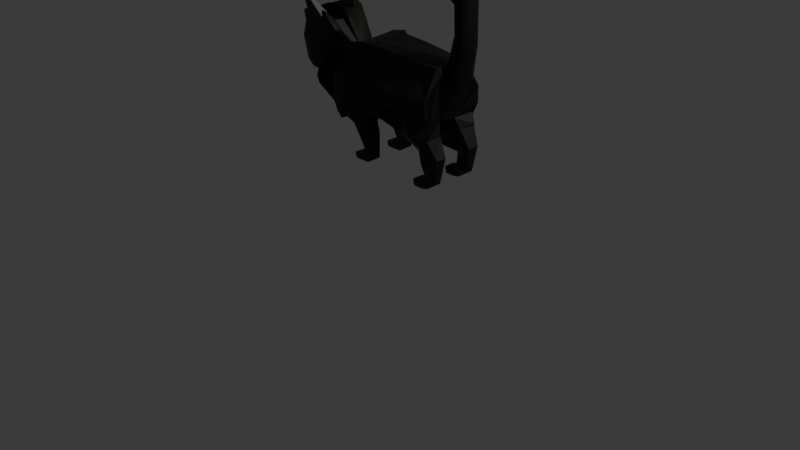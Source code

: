 # Source: Amani_BlackCat_2_.blend  (saved by Blender 4.0.36; exported with 4.5.12 LTS)
import bpy
from mathutils import Matrix  # noqa: F401  (used for matrix-valued properties, if any)

bpy.ops.wm.read_factory_settings(use_empty=True)
scene = bpy.context.scene
scene.name = 'Scene'

# ---- collections
col_collection = bpy.data.collections.new('Collection'); scene.collection.children.link(col_collection)

# ---- materials (node trees are filled in below, after node groups)
mat_material_001 = bpy.data.materials.new('Material.001')
mat_material_001.use_transparent_shadow = False
mat_material_002 = bpy.data.materials.new('Material.002')
mat_material_002.use_transparent_shadow = False
mat_material_004 = bpy.data.materials.new('Material.004')
mat_material_004.use_transparent_shadow = False
mat_material_005 = bpy.data.materials.new('Material.005')
mat_material_005.use_transparent_shadow = False
mat_material_003 = bpy.data.materials.new('Material.003')
mat_material_003.use_transparent_shadow = False
mat_material_006 = bpy.data.materials.new('Material.006')
mat_material_006.use_transparent_shadow = False

# ---- material node trees
mat_material_001.use_nodes = True; mat_material_001.node_tree.nodes.clear()
_N = mat_material_001.node_tree.nodes; _L = mat_material_001.node_tree.links
n0 = _N.new('ShaderNodeBsdfPrincipled'); n0.name = 'Principled BSDF'; n0.location = (10, 300)
n0.inputs[0].default_value = (0.0, 0.0, 0.0, 1.0)
n0.inputs[3].default_value = 1.45
n1 = _N.new('ShaderNodeOutputMaterial'); n1.name = 'Material Output'; n1.location = (300, 300)
_L.new(n0.outputs[0], n1.inputs[0])
n1.is_active_output = True
mat_material_002.use_nodes = True; mat_material_002.node_tree.nodes.clear()
_N = mat_material_002.node_tree.nodes; _L = mat_material_002.node_tree.links
n0 = _N.new('ShaderNodeBsdfPrincipled'); n0.name = 'Principled BSDF'; n0.location = (10, 300)
n0.inputs[0].default_value = (0.0, 0.0, 0.0, 1.0)
n0.inputs[3].default_value = 1.45
n1 = _N.new('ShaderNodeOutputMaterial'); n1.name = 'Material Output'; n1.location = (300, 300)
_L.new(n0.outputs[0], n1.inputs[0])
n1.is_active_output = True
mat_material_004.use_nodes = True; mat_material_004.node_tree.nodes.clear()
_N = mat_material_004.node_tree.nodes; _L = mat_material_004.node_tree.links
n0 = _N.new('ShaderNodeBsdfPrincipled'); n0.name = 'Principled BSDF'; n0.location = (10, 300)
n0.inputs[0].default_value = (0.008004, 0.005822, 0.002048, 1.0)
n0.inputs[3].default_value = 1.45
n1 = _N.new('ShaderNodeOutputMaterial'); n1.name = 'Material Output'; n1.location = (300, 300)
_L.new(n0.outputs[0], n1.inputs[0])
n1.is_active_output = True
mat_material_005.use_nodes = True; mat_material_005.node_tree.nodes.clear()
_N = mat_material_005.node_tree.nodes; _L = mat_material_005.node_tree.links
n0 = _N.new('ShaderNodeBsdfPrincipled'); n0.name = 'Principled BSDF'; n0.location = (10, 300)
n0.inputs[0].default_value = (0.005688, 0.004276, 0.001603, 1.0)
n0.inputs[3].default_value = 1.45
n1 = _N.new('ShaderNodeOutputMaterial'); n1.name = 'Material Output'; n1.location = (300, 300)
_L.new(n0.outputs[0], n1.inputs[0])
n1.is_active_output = True
mat_material_003.use_nodes = True; mat_material_003.node_tree.nodes.clear()
_N = mat_material_003.node_tree.nodes; _L = mat_material_003.node_tree.links
n0 = _N.new('ShaderNodeBsdfPrincipled'); n0.name = 'Principled BSDF'; n0.location = (10, 300)
n0.inputs[0].default_value = (0.005688, 0.004276, 0.001603, 1.0)
n0.inputs[3].default_value = 1.45
n1 = _N.new('ShaderNodeOutputMaterial'); n1.name = 'Material Output'; n1.location = (300, 300)
_L.new(n0.outputs[0], n1.inputs[0])
n1.is_active_output = True
mat_material_006.use_nodes = True; mat_material_006.node_tree.nodes.clear()
_N = mat_material_006.node_tree.nodes; _L = mat_material_006.node_tree.links
n0 = _N.new('ShaderNodeBsdfPrincipled'); n0.name = 'Principled BSDF'; n0.location = (10, 300)
n0.inputs[0].default_value = (1.0, 1.0, 1.0, 1.0)
n0.inputs[3].default_value = 1.45
n1 = _N.new('ShaderNodeOutputMaterial'); n1.name = 'Material Output'; n1.location = (300, 300)
_L.new(n0.outputs[0], n1.inputs[0])
n1.is_active_output = True

# ---- world
world_world = bpy.data.worlds.new('World'); scene.world = world_world
world_world.use_nodes = True; world_world.node_tree.nodes.clear()
_N = world_world.node_tree.nodes; _L = world_world.node_tree.links
n0 = _N.new('ShaderNodeOutputWorld'); n0.name = 'World Output'; n0.location = (300, 300)
n1 = _N.new('ShaderNodeBackground'); n1.name = 'Background'; n1.location = (10, 300)
n1.inputs[0].default_value = (0.05088, 0.05088, 0.05088, 1.0)
_L.new(n1.outputs[0], n0.inputs[0])
n0.is_active_output = True
world_world.color = (0.05088, 0.05088, 0.05088)
world_world.use_sun_shadow = False
world_world.sun_shadow_jitter_overblur = 0.0

# ---- cameras
cam_camera = bpy.data.cameras.new('Camera')
cam_camera.clip_end = 100.0
cam_camera.ortho_scale = 7.314

# ---- lights
light_light = bpy.data.lights.new('Light', 'POINT')
light_light.transmission_factor = 0.0
light_light.use_soft_falloff = False
light_light.energy = 1000.0
light_light.shadow_soft_size = 0.1
light_light.shadow_maximum_resolution = 0.006
light_light.use_absolute_resolution = True

# ---- meshes
me_cylinder = bpy.data.meshes.new('Cylinder')
me_cylinder.from_pydata([(0.3563, -2.742, -1.543), (0.3659, -2.742, -0.3302), (0.7605, -2.975, -1.543), (0.7701, -2.975, -0.3302), (0.7605, -3.975, -1.543), (0.7701, -3.975, -0.3302), (0.3563, -4.209, -1.543), (0.3659, -4.209, -0.3302), (-0.398, -4.307, -1.543), (-0.3884, -4.307, -0.3302), (-0.398, -2.644, -1.543), (-0.3884, -2.644, -0.3302), (0.3563, -2.742, -1.543), (0.7605, -2.975, -1.543), (0.7605, -3.975, -1.543), (0.3563, -4.209, -1.543), (-0.398, -4.307, -1.543), (-0.398, -2.644, -1.543), (0.7928, -3.038, 0.925), (0.3323, -2.834, 0.5448), (0.7928, -3.913, 0.925), (0.3323, -4.116, 0.5448), (-0.5272, -4.202, -0.1647), (-0.5272, -2.749, -0.1647), (-0.2526, -2.865, 2.642), (-0.7887, -2.58, 2.004), (-0.2526, -4.086, 2.642), (-0.7887, -4.37, 2.004), (-1.789, -4.49, 0.812), (-1.789, -2.461, 0.812), (-4.403, -2.678, 2.494), (-4.067, -2.306, 1.73), (-4.403, -4.273, 2.494), (-4.067, -4.645, 1.73), (-3.44, -4.801, 0.3046), (-3.44, -2.15, 0.3046), (-6.799, -2.544, 1.637), (-6.406, -2.109, 0.745), (-6.799, -4.407, 1.637), (-6.406, -4.842, 0.745), (-5.674, -5.024, -0.9202), (-5.674, -1.927, -0.9202), (-8.471, -2.099, 2.031), (-7.891, -1.457, 0.7126), (-8.471, -4.852, 2.031), (-7.891, -5.494, 0.7126), (-6.808, -5.763, -1.748), (-6.589, -1.196, -2.729), (-8.228, 0.0, 1.979), (-8.228, 0.0, 0.6605), (-10.63, 0.0, -0.5343), (-8.471, -5.988, 2.031), (-7.891, -6.631, 0.7126), (-6.808, -6.9, -1.748), (-8.471, -5.988, 2.031), (-7.891, -6.631, 0.7126), (-6.808, -6.9, -1.748), (-8.623, -5.988, 1.475), (-8.623, -6.631, 0.1573), (-8.623, -6.9, -2.303), (-10.84, -5.988, 1.475), (-10.84, -6.631, 0.1573), (-10.84, -6.9, -2.303), (-13.62, -5.988, 1.475), (-13.64, -6.688, 0.1735), (-13.62, -6.904, -2.302), (-15.32, -4.186, 1.445), (-15.38, -4.951, 0.1975), (-15.33, -5.069, -2.252), (-16.62, -3.683, 1.658), (-16.74, -4.732, 0.4896), (-16.44, -4.36, -2.112), (-18.88, -3.864, 1.723), (-19.08, -4.694, 0.4779), (-18.57, -4.618, -2.084), (-18.44, 0.0, 2.1), (-18.44, 0.0, 0.8111), (-15.13, 0.0, -2.989), (-8.643, -6.112, 6.752), (-10.82, -5.988, 6.916), (-13.6, -5.988, 6.916), (-15.29, -4.161, 6.879), (-16.44, -3.475, 7.02), (-18.62, -3.659, 6.835), (-18.44, 0.0, 7.354), (-18.42, 0.0, 6.252), (0.7081, -2.742, 11.78), (0.7052, -2.742, 13.27), (1.298, -2.975, 11.69), (1.295, -2.975, 13.19), (1.298, -3.975, 11.69), (1.295, -3.975, 13.19), (0.7081, -4.209, 11.78), (0.7052, -4.209, 13.27), (-0.04629, -4.307, 11.78), (-0.5326, -4.307, 12.93), (-0.04629, -2.644, 11.78), (-0.5326, -2.644, 12.93), (0.7081, -2.742, 11.78), (1.298, -2.975, 11.69), (1.298, -3.975, 11.69), (0.7081, -4.209, 11.78), (-0.04629, -4.307, 11.78), (-0.04629, -2.644, 11.78), (1.12, -3.038, 14.35), (0.6717, -2.834, 14.15), (1.12, -3.913, 14.35), (0.6717, -4.116, 14.15), (-0.6714, -4.202, 13.09), (-0.6714, -2.749, 13.09), (-0.1116, -2.865, 16.16), (-0.4493, -2.58, 15.61), (-0.1116, -4.086, 16.16), (-0.4493, -4.37, 15.61), (-1.45, -4.49, 14.42), (-1.45, -2.461, 14.42), (-4.394, -2.537, 16.89), (-3.99, -2.091, 15.97), (-4.394, -4.452, 16.89), (-3.99, -4.899, 15.97), (-3.238, -5.085, 14.26), (-3.151, -2.831, 14.26), (-7.32, -2.128, 15.29), (-6.26, -1.5, 14.36), (-7.267, -5.043, 15.45), (-6.237, -5.671, 14.47), (-4.946, -4.271, 12.84), (-3.928, -1.687, 12.38), (-9.11, -1.527, 14.58), (-8.16, -1.063, 12.68), (-9.094, -5.513, 14.58), (-7.88, -6.913, 13.35), (-6.32, -4.542, 10.25), (-6.357, -0.5784, 9.028), (-8.396, 0.0, 13.11), (-6.594, 0.0, 9.451), (-8.791, 0.0, 1.721), (-8.77, 0.0, 7.162), (-7.021, -4.844, 9.118), (-6.335, 0.0, 9.553), (-10.9, -5.988, 11.44), (-13.68, -5.988, 11.44), (-15.37, -4.161, 11.4), (-16.49, -3.455, 11.54), (-18.19, -3.429, 11.43), (-18.5, 0.0, 10.78), (-7.88, -6.913, 13.35), (-8.396, 0.0, 13.11), (-10.9, -5.989, 11.44), (-10.9, -5.988, 11.44), (-7.589, -4.989, 15.6), (-13.52, -5.764, 15.43), (-15.11, -3.838, 15.52), (-16.3, -3.102, 15.46), (-10.95, -5.988, 11.44), (-10.83, -5.635, 15.56), (-18.19, -3.43, 11.61), (-18.06, -3.025, 15.16), (-18.49, 0.0, 11.54), (-18.45, 0.0, 15.72), (-9.418, -6.749, -3.662), (-11.34, -6.749, -3.495), (-13.75, -6.749, -3.287), (-15.22, -5.142, -3.12), (-16.18, -4.527, -2.913), (-17.93, -4.599, -2.757), (-10.02, -6.615, -3.602), (-11.69, -6.615, -3.457), (-13.78, -6.615, -3.276), (-15.05, -5.221, -3.131), (-15.88, -4.689, -2.952), (-17.38, -4.705, -2.822), (-9.97, -6.527, -3.951), (-11.65, -6.527, -3.805), (-13.76, -6.527, -3.623), (-15.04, -5.12, -3.476), (-15.88, -4.583, -3.296), (-17.39, -4.584, -3.166), (-10.5, -6.409, -3.898), (-11.96, -6.409, -3.771), (-13.79, -6.409, -3.613), (-14.9, -5.19, -3.486), (-15.63, -4.724, -3.33), (-16.93, -4.724, -3.217), (-9.953, -6.437, -4.273), (-11.64, -6.437, -4.127), (-13.74, -6.437, -3.945), (-15.03, -5.031, -3.799), (-15.87, -4.493, -3.618), (-17.37, -4.493, -3.488), (-10.48, -6.32, -4.22), (-11.94, -6.32, -4.094), (-13.77, -6.32, -3.936), (-14.88, -5.1, -3.809), (-15.61, -4.634, -3.652), (-16.91, -4.634, -3.54), (-9.9, -6.191, -4.202), (-11.58, -6.294, -4.085), (-13.69, -6.424, -3.939), (-15.06, -5.099, -3.819), (-15.93, -4.614, -3.655), (-17.43, -4.706, -3.551), (-10.44, -6.106, -4.159), (-11.9, -6.196, -4.057), (-13.72, -6.308, -3.93), (-14.91, -5.159, -3.827), (-15.67, -4.739, -3.684), (-16.97, -4.819, -3.594), (-11.5, -5.725, -5.287), (-12.5, -5.788, -5.038), (-13.75, -5.867, -4.726), (-14.56, -5.057, -4.509), (-15.07, -4.76, -4.317), (-15.97, -4.817, -4.094), (-11.82, -5.673, -5.204), (-12.69, -5.728, -4.988), (-13.77, -5.796, -4.717), (-14.48, -5.094, -4.529), (-14.92, -4.837, -4.363), (-15.69, -4.886, -4.17), (-12.64, -5.298, -4.987), (-13.22, -5.337, -6.004), (-13.94, -5.385, -5.692), (-14.4, -4.892, -5.48), (-14.69, -4.711, -5.314), (-15.2, -4.745, -5.091), (-12.82, -5.267, -6.172), (-13.32, -5.3, -5.956), (-13.95, -5.342, -5.685), (-14.35, -4.914, -5.501), (-14.6, -4.758, -5.357), (-15.05, -4.787, -5.164), (-11.43, -7.16, -6.674), (-12.6, -7.239, -7.054), (-14.07, -7.337, -6.417), (-15.03, -6.331, -5.986), (-15.61, -5.962, -5.647), (-16.66, -6.032, -5.192), (-11.8, -7.096, -6.46), (-12.82, -7.164, -6.955), (-14.1, -7.249, -6.403), (-14.92, -6.377, -6.029), (-15.43, -6.057, -5.735), (-16.34, -6.118, -5.341), (-11.43, 0.0, -6.674), (-12.6, 0.0, -6.018), (-14.07, 0.0, -5.198), (-15.61, 0.0, -4.205), (-16.66, 0.0, -5.192), (-11.8, 0.0, -6.46), (-12.82, 0.0, -5.891), (-14.1, 0.0, -6.403), (-14.92, 0.0, -4.697), (-15.43, 0.0, -4.319), (-16.34, 0.0, -5.341), (-7.621, -6.61, -3.08), (-9.435, -6.61, -3.635), (-14.5, 0.0, -9.001), (-17.11, 0.0, -8.978), (-19.9, 0.0, -8.751), (-21.76, 0.0, -8.734), (-17.15, 0.0, -9.345), (-18.62, 0.0, -9.309), (-19.57, 0.0, -9.192), (-21.18, 0.0, -8.756), (-14.62, 0.0, -11.38), (-17.21, 0.0, -11.74), (-20.0, 0.0, -11.93), (-21.85, 0.0, -12.19), (-17.25, 0.0, -11.5), (-18.72, 0.0, -11.63), (-19.67, 0.0, -11.62), (-21.27, 0.0, -12.12), (-15.02, 0.0, -13.21), (-17.15, 0.0, -13.7), (-19.45, 0.0, -14.05), (-20.97, 0.0, -14.4), (-17.19, 0.0, -13.69), (-18.39, 0.0, -13.94), (-19.18, 0.0, -14.0), (-20.5, 0.0, -14.3), (-12.64, -5.298, -4.987), (-11.43, -7.16, -6.674), (-12.6, 0.0, -6.018), (-15.61, 0.0, -4.205), (-14.92, 0.0, -4.697), (-15.43, 0.0, -4.319), (-12.42, 0.0, -9.02), (-14.5, 0.0, -9.001), (-19.9, 0.0, -8.751), (-12.55, 0.0, -11.09), (-14.62, 0.0, -11.38), (-15.02, 0.0, -13.21), (-17.15, 0.0, -13.7), (-19.45, 0.0, -14.05), (-20.97, 0.0, -14.4), (-17.19, 0.0, -13.69), (-18.39, 0.0, -13.94), (-19.18, 0.0, -14.0), (-20.5, 0.0, -14.3)], [(85, 145), (134, 147), (154, 149), (141, 143), (213, 207), (46, 160), (281, 282), (284, 286), (285, 283), (289, 284), (294, 298), (293, 296), (297, 295), (296, 295), (299, 297), (297, 292), (296, 299)], [(0, 1, 3, 2), (2, 3, 5, 4), (4, 5, 7, 6), (6, 7, 9, 8), (3, 1, 19, 18), (8, 9, 11, 10), (10, 11, 1, 0), (12, 13, 14, 15, 16, 17), (22, 21, 27, 28), (7, 5, 20, 21), (1, 11, 23, 19), (9, 7, 21, 22), (5, 3, 18, 20), (11, 9, 22, 23), (27, 26, 32, 33), (20, 18, 24, 26), (23, 22, 28, 29), (21, 20, 26, 27), (18, 19, 25, 24), (19, 23, 29, 25), (32, 30, 36, 38), (24, 25, 31, 30), (25, 29, 35, 31), (28, 27, 33, 34), (26, 24, 30, 32), (29, 28, 34, 35), (40, 39, 45, 46), (35, 34, 40, 41), (33, 32, 38, 39), (30, 31, 37, 36), (31, 35, 41, 37), (34, 33, 39, 40), (38, 36, 42, 44), (41, 40, 46, 47), (39, 38, 44, 45), (36, 37, 43, 42), (37, 41, 47, 43), (43, 35, 50, 47, 244, 249, 245, 250, 246, 251, 254, 248, 77, 49), (42, 43, 49, 48), (46, 45, 52, 53), (45, 44, 51, 52), (53, 52, 55, 56), (52, 51, 54, 55), (56, 55, 58, 59), (55, 54, 57, 58), (59, 58, 61, 62), (58, 57, 60, 61), (62, 61, 64, 65), (61, 60, 63, 64), (65, 64, 67, 68), (64, 63, 66, 67), (68, 67, 70, 71), (67, 66, 69, 70), (71, 70, 73, 74), (70, 69, 72, 73), (74, 73, 76, 77), (73, 72, 75, 76), (76, 75, 84, 85), (66, 63, 80, 81), (69, 66, 81, 82), (261, 290, 287), (60, 57, 78, 79), (72, 69, 82, 83), (63, 60, 79, 80), (75, 72, 83, 84), (86, 87, 89, 88), (88, 89, 91, 90), (90, 91, 93, 92), (92, 93, 95, 94), (89, 87, 105, 104), (94, 95, 97, 96), (96, 97, 87, 86), (98, 99, 100, 101, 102, 103), (108, 107, 113, 114), (93, 91, 106, 107), (87, 97, 109, 105), (95, 93, 107, 108), (91, 89, 104, 106), (97, 95, 108, 109), (113, 112, 118, 119), (106, 104, 110, 112), (109, 108, 114, 115), (107, 106, 112, 113), (104, 105, 111, 110), (105, 109, 115, 111), (118, 116, 122, 124), (110, 111, 117, 116), (111, 115, 121, 117), (114, 113, 119, 120), (112, 110, 116, 118), (115, 114, 120, 121), (121, 120, 126, 127), (119, 118, 124, 125), (116, 117, 123, 122), (117, 121, 127, 123), (120, 119, 125, 126), (126, 125, 131, 132), (127, 126, 132, 133), (125, 124, 130, 131), (122, 123, 129, 128), (123, 127, 133, 129), (129, 133, 135, 134), (78, 57, 136, 137), (78, 137, 139, 138), (82, 81, 142, 143), (80, 79, 140, 141), (83, 82, 143, 144), (81, 80, 141, 142), (79, 145, 144, 143, 142, 141, 140, 131, 132, 138, 78), (137, 136, 48, 49), (50, 139, 137, 49), (48, 136, 57, 42), (42, 57, 54, 44), (131, 140, 148, 146), (83, 144, 145, 84), (149, 131, 146, 148), (141, 142, 152, 151), (141, 151, 155, 154), (142, 143, 153, 152), (154, 155, 146), (153, 143, 156, 157), (157, 156, 158, 159), (159, 158, 145), (158, 159, 156, 144, 145), (122, 128, 151, 155, 146), (157, 159, 153), (159, 147, 128, 122, 150, 146, 130, 155, 151, 157, 153), (150, 124, 122), (68, 71, 164, 163), (59, 62, 161, 160), (71, 74, 165, 164), (62, 65, 162, 161), (65, 68, 163, 162), (161, 162, 174, 173), (167, 166, 178, 179), (164, 165, 177, 176), (166, 160, 172, 178), (170, 169, 181, 182), (181, 180, 192, 193), (172, 173, 185, 184), (175, 176, 188, 187), (180, 179, 191, 192), (183, 182, 194, 195), (171, 170, 182, 183), (168, 167, 179, 180), (162, 163, 175, 174), (169, 168, 180, 181), (165, 171, 183, 177), (163, 164, 176, 175), (160, 161, 173, 172), (194, 193, 205, 206), (185, 186, 198, 197), (188, 189, 201, 200), (193, 192, 204, 205), (176, 177, 189, 188), (173, 174, 186, 185), (182, 181, 193, 194), (178, 172, 184, 190), (179, 178, 190, 191), (174, 175, 187, 186), (197, 198, 210, 209), (200, 201, 213, 212), (201, 207, 219, 213), (205, 204, 216, 217), (196, 197, 209, 208), (190, 184, 196, 202), (191, 190, 202, 203), (186, 187, 199, 198), (195, 194, 206, 207), (192, 191, 203, 204), (187, 188, 200, 199), (184, 185, 197, 196), (216, 215, 227, 228), (219, 218, 230, 231), (210, 211, 223, 222), (215, 214, 226, 227), (214, 208, 220, 226), (206, 205, 217, 218), (202, 196, 208, 214), (203, 202, 214, 215), (198, 199, 211, 210), (207, 206, 218, 219), (204, 203, 215, 216), (199, 200, 212, 211), (231, 230, 242, 243), (241, 235, 242), (226, 220, 232, 238), (238, 282, 226, 221, 227, 222, 228, 229, 223, 230, 224, 225, 237, 236, 243, 242, 235, 241, 240, 234, 239, 233), (211, 212, 224, 223), (208, 209, 221, 220), (217, 216, 228, 229), (213, 219, 231, 225), (212, 213, 225, 224), (209, 210, 222, 221), (218, 217, 229, 230), (252, 248, 260, 262), (220, 221, 233, 232), (233, 234, 239), (225, 231, 243, 237), (227, 226, 238, 239, 240, 241, 242, 230, 229, 228), (77, 248, 237, 225, 213, 189, 177, 165, 74), (278, 292, 273), (245, 252, 262, 257), (252, 254, 264, 262), (248, 251, 261, 260), (56, 59, 256, 255), (248, 77, 74, 165, 177, 189, 213, 225, 237, 252), (244, 47, 46, 255, 256, 160, 196, 172, 184, 208, 220, 232, 251, 248, 254, 252, 245), (46, 232, 220, 208, 184, 196, 172, 160, 256, 255), (50, 49, 248, 254, 251, 246, 250, 245, 249, 244, 47, 43), (49, 77, 138, 139), (248, 49, 139, 50), (47, 50, 248, 252), (262, 264, 272, 270), (260, 261, 269, 268), (251, 254, 264, 261), (246, 251, 261, 258), (262, 260, 268, 276, 278, 270), (247, 253, 263, 259), (254, 247, 259, 264), (254, 248, 260, 264), (268, 269, 277, 276), (257, 262, 270, 265), (261, 264, 272, 269), (258, 261, 269, 266), (259, 263, 271, 267), (276, 270, 278, 269, 291, 290, 261, 287, 288, 251, 253, 247, 254, 248, 259, 264, 260, 263, 262, 268, 272), (270, 272, 280, 278), (265, 270, 278, 273), (269, 272, 280, 277), (266, 269, 277, 274), (267, 271, 279, 275), (268, 262, 263, 253, 251, 288, 287, 290, 291, 269, 278, 276, 272), (253, 262, 263, 268, 272, 270, 276, 269, 278, 292, 273, 291, 265, 290, 287, 288, 283, 251), (273, 291, 265), (251, 253, 262, 263, 264, 260, 268, 272, 267, 276, 295, 278, 269, 291, 290, 287, 288), (291, 292, 290, 287, 244, 249, 283, 251, 288), (222, 223, 224, 225, 237, 236, 235, 234, 233, 221)])
_uv = me_cylinder.uv_layers.new(name='UVMap')
_uv.uv.foreach_set('vector', [0.9111, 0.5, 0.9111, 1.0, 0.8333, 1.0, 0.8333, 0.5, 0.8333, 0.5, 0.8333, 1.0, 0.6667, 1.0, 0.6667, 0.5, 0.6667, 0.5, 0.6667, 1.0, 0.5889, 1.0, 0.5889, 0.5, 0.5889, 0.5, 0.5889, 1.0, 0.4437, 1.0, 0.4437, 0.5, 0.8333, 1.0, 0.9111, 1.0, 0.9111, 1.0, 0.8333, 1.0, 0.4437, 0.5, 0.4437, 1.0, 0.05629, 1.0, 0.05629, 0.5, 0.05629, 0.5, 0.05629, 1.0, -0.04444, 0.9997, -0.04444, 0.4997, 0.8609, 0.426, 0.9578, 0.37, 0.9578, 0.13, 0.8609, 0.074, 0.6798, 0.05053, 0.6798, 0.4495, 0.4437, 1.0, 0.5889, 1.0, 0.5889, 1.0, 0.4437, 1.0, 0.5889, 1.0, 0.6667, 1.0, 0.6667, 1.0, 0.5889, 1.0, -0.04444, 0.9997, 0.05629, 1.0, 0.05629, 1.0, -0.04444, 0.9997, 0.4437, 1.0, 0.5889, 1.0, 0.5889, 1.0, 0.4437, 1.0, 0.6667, 1.0, 0.8333, 1.0, 0.8333, 1.0, 0.6667, 1.0, 0.05629, 1.0, 0.4437, 1.0, 0.4437, 1.0, 0.05629, 1.0, 0.5889, 1.0, 0.6667, 1.0, 0.6667, 1.0, 0.5889, 1.0, 0.6667, 1.0, 0.8333, 1.0, 0.8333, 1.0, 0.6667, 1.0, 0.05629, 1.0, 0.4437, 1.0, 0.4437, 1.0, 0.05629, 1.0, 0.5889, 1.0, 0.6667, 1.0, 0.6667, 1.0, 0.5889, 1.0, 0.8333, 1.0, 0.9111, 1.0, 0.9111, 1.0, 0.8333, 1.0, -0.04444, 0.9997, 0.05629, 1.0, 0.05629, 1.0, -0.04444, 0.9997, 0.6667, 1.0, 0.8333, 1.0, 0.8333, 1.0, 0.6667, 1.0, 0.8333, 1.0, 0.9111, 1.0, 0.9111, 1.0, 0.8333, 1.0, -0.04444, 0.9997, 0.05629, 1.0, 0.05629, 1.0, -0.04444, 0.9997, 0.4437, 1.0, 0.5889, 1.0, 0.5889, 1.0, 0.4437, 1.0, 0.6667, 1.0, 0.8333, 1.0, 0.8333, 1.0, 0.6667, 1.0, 0.05629, 1.0, 0.4437, 1.0, 0.4437, 1.0, 0.05629, 1.0, 0.4437, 1.0, 0.5889, 1.0, 0.5889, 1.0, 0.4437, 1.0, 0.05629, 1.0, 0.4437, 1.0, 0.4437, 1.0, 0.05629, 1.0, 0.5889, 1.0, 0.6667, 1.0, 0.6667, 1.0, 0.5889, 1.0, 0.8333, 1.0, 0.9111, 1.0, 0.9111, 1.0, 0.8333, 1.0, -0.04444, 0.9997, 0.05629, 1.0, 0.05629, 1.0, -0.04444, 0.9997, 0.4437, 1.0, 0.5889, 1.0, 0.5889, 1.0, 0.4437, 1.0, 0.6667, 1.0, 0.8333, 1.0, 0.8333, 1.0, 0.6667, 1.0, 0.05629, 1.0, 0.4437, 1.0, 0.4437, 1.0, 0.05629, 1.0, 0.5889, 1.0, 0.6667, 1.0, 0.6667, 1.0, 0.5889, 1.0, 0.8333, 1.0, 0.9111, 1.0, 0.9111, 1.0, 0.8333, 1.0, -0.04444, 0.9997, 0.05629, 1.0, 0.05629, 1.0, -0.04444, 0.9997, 0.3609, 0.426, 0.0, 0.0, 0.0, 0.0, 0.05629, 1.0, 0.4437, 1.0, 0.4437, 1.0, 0.0, 0.0, 0.0, 0.0, 0.0, 0.0, 0.0, 0.0, 0.4437, 1.0, 0.4437, 1.0, 0.4437, 1.0, 0.3609, 0.426, 0.4578, 0.37, 0.3609, 0.426, 0.3609, 0.426, 0.4578, 0.37, 0.4437, 1.0, 0.5889, 1.0, 0.5889, 1.0, 0.4437, 1.0, 0.5889, 1.0, 0.6667, 1.0, 0.6667, 1.0, 0.5889, 1.0, 0.4437, 1.0, 0.5889, 1.0, 0.5889, 1.0, 0.4437, 1.0, 0.5889, 1.0, 0.6667, 1.0, 0.6667, 1.0, 0.5889, 1.0, 0.4437, 1.0, 0.5889, 1.0, 0.5889, 1.0, 0.4437, 1.0, 0.5889, 1.0, 0.6667, 1.0, 0.6667, 1.0, 0.5889, 1.0, 0.4437, 1.0, 0.5889, 1.0, 0.5889, 1.0, 0.4437, 1.0, 0.5889, 1.0, 0.6667, 1.0, 0.6667, 1.0, 0.5889, 1.0, 0.4437, 1.0, 0.5889, 1.0, 0.5889, 1.0, 0.4437, 1.0, 0.5889, 1.0, 0.6667, 1.0, 0.6667, 1.0, 0.5889, 1.0, 0.4437, 1.0, 0.5889, 1.0, 0.5889, 1.0, 0.4437, 1.0, 0.5889, 1.0, 0.6667, 1.0, 0.6667, 1.0, 0.5889, 1.0, 0.4437, 1.0, 0.5889, 1.0, 0.5889, 1.0, 0.4437, 1.0, 0.5889, 1.0, 0.6667, 1.0, 0.6667, 1.0, 0.5889, 1.0, 0.4437, 1.0, 0.5889, 1.0, 0.5889, 1.0, 0.4437, 1.0, 0.5889, 1.0, 0.6667, 1.0, 0.6667, 1.0, 0.5889, 1.0, 0.4437, 1.0, 0.5889, 1.0, 0.5889, 1.0, 0.4437, 1.0, 0.5889, 1.0, 0.6667, 1.0, 0.6667, 1.0, 0.5889, 1.0, 0.5889, 1.0, 0.6667, 1.0, 0.6667, 1.0, 0.5889, 1.0, 0.6667, 1.0, 0.6667, 1.0, 0.6667, 1.0, 0.6667, 1.0, 0.6667, 1.0, 0.6667, 1.0, 0.6667, 1.0, 0.6667, 1.0, 0.0, 0.0, 0.4437, 1.0, 0.4437, 1.0, 0.6667, 1.0, 0.6667, 1.0, 0.6667, 1.0, 0.6667, 1.0, 0.6667, 1.0, 0.6667, 1.0, 0.6667, 1.0, 0.6667, 1.0, 0.6667, 1.0, 0.6667, 1.0, 0.6667, 1.0, 0.6667, 1.0, 0.6667, 1.0, 0.6667, 1.0, 0.6667, 1.0, 0.6667, 1.0, 0.9111, 0.5, 0.9111, 1.0, 0.8333, 1.0, 0.8333, 0.5, 0.8333, 0.5, 0.8333, 1.0, 0.6667, 1.0, 0.6667, 0.5, 0.6667, 0.5, 0.6667, 1.0, 0.5889, 1.0, 0.5889, 0.5, 0.5889, 0.5, 0.5889, 1.0, 0.4437, 1.0, 0.4437, 0.5, 0.8333, 1.0, 0.9111, 1.0, 0.9111, 1.0, 0.8333, 1.0, 0.4437, 0.5, 0.4437, 1.0, 0.05629, 1.0, 0.05629, 0.5, 0.05629, 0.5, 0.05629, 1.0, -0.04444, 0.9997, -0.04444, 0.4997, 0.8609, 0.426, 0.9578, 0.37, 0.9578, 0.13, 0.8609, 0.074, 0.6798, 0.05053, 0.6798, 0.4495, 0.4437, 1.0, 0.5889, 1.0, 0.5889, 1.0, 0.4437, 1.0, 0.5889, 1.0, 0.6667, 1.0, 0.6667, 1.0, 0.5889, 1.0, -0.04444, 0.9997, 0.05629, 1.0, 0.05629, 1.0, -0.04444, 0.9997, 0.4437, 1.0, 0.5889, 1.0, 0.5889, 1.0, 0.4437, 1.0, 0.6667, 1.0, 0.8333, 1.0, 0.8333, 1.0, 0.6667, 1.0, 0.05629, 1.0, 0.4437, 1.0, 0.4437, 1.0, 0.05629, 1.0, 0.5889, 1.0, 0.6667, 1.0, 0.6667, 1.0, 0.5889, 1.0, 0.6667, 1.0, 0.8333, 1.0, 0.8333, 1.0, 0.6667, 1.0, 0.05629, 1.0, 0.4437, 1.0, 0.4437, 1.0, 0.05629, 1.0, 0.5889, 1.0, 0.6667, 1.0, 0.6667, 1.0, 0.5889, 1.0, 0.8333, 1.0, 0.9111, 1.0, 0.9111, 1.0, 0.8333, 1.0, -0.04444, 0.9997, 0.05629, 1.0, 0.05629, 1.0, -0.04444, 0.9997, 0.6667, 1.0, 0.8333, 1.0, 0.8333, 1.0, 0.6667, 1.0, 0.8333, 1.0, 0.9111, 1.0, 0.9111, 1.0, 0.8333, 1.0, -0.04444, 0.9997, 0.05629, 1.0, 0.05629, 1.0, -0.04444, 0.9997, 0.4437, 1.0, 0.5889, 1.0, 0.5889, 1.0, 0.4437, 1.0, 0.6667, 1.0, 0.8333, 1.0, 0.8333, 1.0, 0.6667, 1.0, 0.05629, 1.0, 0.4437, 1.0, 0.4437, 1.0, 0.05629, 1.0, 0.05629, 1.0, 0.4437, 1.0, 0.4437, 1.0, 0.05629, 1.0, 0.5889, 1.0, 0.6667, 1.0, 0.6667, 1.0, 0.5889, 1.0, 0.8333, 1.0, 0.9111, 1.0, 0.9111, 1.0, 0.8333, 1.0, -0.04444, 0.9997, 0.05629, 1.0, 0.05629, 1.0, -0.04444, 0.9997, 0.4437, 1.0, 0.5889, 1.0, 0.5889, 1.0, 0.4437, 1.0, 0.4437, 1.0, 0.5889, 1.0, 0.5889, 1.0, 0.4437, 1.0, 0.05629, 1.0, 0.4437, 1.0, 0.4437, 1.0, 0.05629, 1.0, 0.5889, 1.0, 0.6667, 1.0, 0.6667, 1.0, 0.5889, 1.0, 0.8333, 1.0, 0.9111, 1.0, 0.9111, 1.0, 0.8333, 1.0, -0.04444, 0.9997, 0.05629, 1.0, 0.05629, 1.0, -0.04444, 0.9997, -0.04444, 0.9997, 0.05629, 1.0, 0.05629, 1.0, -0.04444, 0.9997, 0.6667, 1.0, 0.6667, 1.0, 0.6667, 1.0, 0.6667, 1.0, 0.6667, 1.0, 0.6667, 1.0, 0.6667, 1.0, 0.6667, 1.0, 0.6667, 1.0, 0.6667, 1.0, 0.6667, 1.0, 0.6667, 1.0, 0.6667, 1.0, 0.6667, 1.0, 0.6667, 1.0, 0.6667, 1.0, 0.6667, 1.0, 0.6667, 1.0, 0.6667, 1.0, 0.6667, 1.0, 0.6667, 1.0, 0.6667, 1.0, 0.6667, 1.0, 0.6667, 1.0, 0.6667, 1.0, 0.0, 0.0, 0.6667, 1.0, 0.6667, 1.0, 0.6667, 1.0, 0.6667, 1.0, 0.6667, 1.0, 0.5889, 1.0, 0.4437, 1.0, 0.6667, 1.0, 0.6667, 1.0, 0.0, 0.0, 0.0, 0.0, 0.0, 0.0, 0.0, 0.0, 0.1798, 0.4495, 0.6667, 1.0, 0.6667, 1.0, 0.0, 0.0, 0.0, 0.0, 0.0, 0.0, 0.6667, 1.0, 0.4578, 0.37, 0.4578, 0.37, 0.6667, 1.0, 0.6667, 1.0, 0.6667, 1.0, 0.5889, 1.0, 0.6667, 1.0, 0.6667, 1.0, 0.5889, 1.0, 0.6667, 1.0, 0.6667, 1.0, 0.0, 0.0, 0.6667, 1.0, 0.0, 0.0, 0.0, 0.0, 0.0, 0.0, 0.0, 0.0, 0.6667, 1.0, 0.6667, 1.0, 0.6667, 1.0, 0.6667, 1.0, 0.6667, 1.0, 0.6667, 1.0, 0.6667, 1.0, 0.6667, 1.0, 0.6667, 1.0, 0.6667, 1.0, 0.6667, 1.0, 0.6667, 1.0, 0.0, 0.0, 0.0, 0.0, 0.0, 0.0, 0.6667, 1.0, 0.6667, 1.0, 0.6667, 1.0, 0.6667, 1.0, 0.6667, 1.0, 0.6667, 1.0, 0.6667, 1.0, 0.6667, 1.0, 0.6667, 1.0, 0.6667, 1.0, 0.0, 0.0, 0.6667, 1.0, 0.6667, 1.0, 0.0, 0.0, 0.6667, 1.0, 0.0, 0.0, 0.8333, 1.0, 0.8333, 1.0, 0.6667, 1.0, 0.0, 0.0, 0.0, 0.0, 0.6667, 1.0, 0.6667, 1.0, 0.6667, 1.0, 0.6667, 1.0, 0.0, 0.0, 0.8333, 1.0, 0.8333, 1.0, 0.0, 0.0, 0.0, 0.0, 0.0, 0.0, 0.6667, 1.0, 0.6667, 1.0, 0.6667, 1.0, 0.6667, 1.0, 0.0, 0.0, 0.0, 0.0, 0.0, 0.0, 0.4437, 1.0, 0.4437, 1.0, 0.4437, 1.0, 0.4437, 1.0, 0.4437, 1.0, 0.4437, 1.0, 0.4437, 1.0, 0.4437, 1.0, 0.4437, 1.0, 0.4437, 1.0, 0.4437, 1.0, 0.4437, 1.0, 0.4437, 1.0, 0.4437, 1.0, 0.4437, 1.0, 0.4437, 1.0, 0.4437, 1.0, 0.4437, 1.0, 0.4437, 1.0, 0.4437, 1.0, 0.4437, 1.0, 0.4437, 1.0, 0.4437, 1.0, 0.4437, 1.0, 0.0, 0.0, 0.0, 0.0, 0.0, 0.0, 0.0, 0.0, 0.4437, 1.0, 0.4437, 1.0, 0.4437, 1.0, 0.4437, 1.0, 0.0, 0.0, 0.0, 0.0, 0.0, 0.0, 0.0, 0.0, 0.0, 0.0, 0.0, 0.0, 0.0, 0.0, 0.0, 0.0, 0.0, 0.0, 0.0, 0.0, 0.0, 0.0, 0.0, 0.0, 0.4437, 1.0, 0.4437, 1.0, 0.4437, 1.0, 0.4437, 1.0, 0.4437, 1.0, 0.4437, 1.0, 0.4437, 1.0, 0.4437, 1.0, 0.0, 0.0, 0.0, 0.0, 0.0, 0.0, 0.0, 0.0, 0.0, 0.0, 0.0, 0.0, 0.0, 0.0, 0.0, 0.0, 0.0, 0.0, 0.0, 0.0, 0.0, 0.0, 0.0, 0.0, 0.0, 0.0, 0.0, 0.0, 0.0, 0.0, 0.0, 0.0, 0.4437, 1.0, 0.4437, 1.0, 0.4437, 1.0, 0.4437, 1.0, 0.0, 0.0, 0.0, 0.0, 0.0, 0.0, 0.0, 0.0, 0.0, 0.0, 0.0, 0.0, 0.0, 0.0, 0.0, 0.0, 0.4437, 1.0, 0.4437, 1.0, 0.4437, 1.0, 0.4437, 1.0, 0.4437, 1.0, 0.4437, 1.0, 0.4437, 1.0, 0.4437, 1.0, 0.0, 0.0, 0.0, 0.0, 0.0, 0.0, 0.0, 0.0, 0.4437, 1.0, 0.4437, 1.0, 0.4437, 1.0, 0.4437, 1.0, 0.4437, 1.0, 0.4437, 1.0, 0.4437, 1.0, 0.4437, 1.0, 0.0, 0.0, 0.0, 0.0, 0.0, 0.0, 0.0, 0.0, 0.4437, 1.0, 0.4437, 1.0, 0.4437, 1.0, 0.4437, 1.0, 0.4437, 1.0, 0.4437, 1.0, 0.4437, 1.0, 0.4437, 1.0, 0.0, 0.0, 0.0, 0.0, 0.0, 0.0, 0.0, 0.0, 0.0, 0.0, 0.0, 0.0, 0.0, 0.0, 0.0, 0.0, 0.0, 0.0, 0.0, 0.0, 0.0, 0.0, 0.0, 0.0, 0.4437, 1.0, 0.4437, 1.0, 0.4437, 1.0, 0.4437, 1.0, 0.4437, 1.0, 0.4437, 1.0, 0.4437, 1.0, 0.4437, 1.0, 0.4437, 1.0, 0.4437, 1.0, 0.4437, 1.0, 0.4437, 1.0, 0.0, 0.0, 0.0, 0.0, 0.0, 0.0, 0.0, 0.0, 0.0, 0.0, 0.0, 0.0, 0.0, 0.0, 0.0, 0.0, 0.4437, 1.0, 0.4437, 1.0, 0.4437, 1.0, 0.4437, 1.0, 0.0, 0.0, 0.0, 0.0, 0.0, 0.0, 0.0, 0.0, 0.0, 0.0, 0.0, 0.0, 0.0, 0.0, 0.0, 0.0, 0.4437, 1.0, 0.4437, 1.0, 0.4437, 1.0, 0.4437, 1.0, 0.0, 0.0, 0.0, 0.0, 0.0, 0.0, 0.0, 0.0, 0.0, 0.0, 0.0, 0.0, 0.0, 0.0, 0.0, 0.0, 0.4437, 1.0, 0.4437, 1.0, 0.4437, 1.0, 0.4437, 1.0, 0.4437, 1.0, 0.4437, 1.0, 0.4437, 1.0, 0.4437, 1.0, 0.0, 0.0, 0.0, 0.0, 0.0, 0.0, 0.0, 0.0, 0.0, 0.0, 0.0, 0.0, 0.0, 0.0, 0.0, 0.0, 0.4437, 1.0, 0.4437, 1.0, 0.4437, 1.0, 0.4437, 1.0, 0.0, 0.0, 0.0, 0.0, 0.0, 0.0, 0.0, 0.0, 0.0, 0.0, 0.0, 0.0, 0.0, 0.0, 0.0, 0.0, 0.0, 0.0, 0.0, 0.0, 0.0, 0.0, 0.0, 0.0, 0.0, 0.0, 0.0, 0.0, 0.0, 0.0, 0.0, 0.0, 0.0, 0.0, 0.0, 0.0, 0.0, 0.0, 0.0, 0.0, 0.4437, 1.0, 0.4437, 1.0, 0.4437, 1.0, 0.4437, 1.0, 0.0, 0.0, 0.0, 0.0, 0.0, 0.0, 0.0, 0.0, 0.0, 0.0, 0.0, 0.0, 0.0, 0.0, 0.0, 0.0, 0.4437, 1.0, 0.4437, 1.0, 0.4437, 1.0, 0.4437, 1.0, 0.0, 0.0, 0.0, 0.0, 0.0, 0.0, 0.0, 0.0, 0.0, 0.0, 0.0, 0.0, 0.0, 0.0, 0.0, 0.0, 0.0, 0.0, 0.0, 0.0, 0.0, 0.0, 0.0, 0.0, 0.0, 0.0, 0.0, 0.0, 0.0, 0.0, 0.0, 0.0, 0.0, 0.0, 0.0, 0.0, 0.0, 0.0, 0.0, 0.0, 0.0, 0.0, 0.4437, 1.0, 0.4437, 1.0, 0.0, 0.0, 0.4437, 1.0, 0.0, 0.0, 0.0, 0.0, 0.0, 0.0, 0.0, 0.0, 0.0, 0.0, 0.0, 0.0, 0.0, 0.0, 0.0, 0.0, 0.4437, 1.0, 0.4437, 1.0, 0.4437, 1.0, 0.4437, 1.0, 0.4437, 1.0, 0.4437, 1.0, 0.4437, 1.0, 0.4437, 1.0, 0.0, 0.0, 0.0, 0.0, 0.0, 0.0, 0.0, 0.0, 0.0, 0.0, 0.0, 0.0, 0.0, 0.0, 0.0, 0.0, 0.4437, 1.0, 0.4437, 1.0, 0.4437, 1.0, 0.4437, 1.0, 0.4437, 1.0, 0.4437, 1.0, 0.4437, 1.0, 0.4437, 1.0, 0.0, 0.0, 0.0, 0.0, 0.0, 0.0, 0.0, 0.0, 0.0, 0.0, 0.0, 0.0, 0.0, 0.0, 0.0, 0.0, 0.4437, 1.0, 0.4437, 1.0, 0.4437, 1.0, 0.4437, 1.0, 0.0, 0.0, 0.0, 0.0, 0.0, 0.0, 0.0, 0.0, 0.0, 0.0, 0.0, 0.0, 0.0, 0.0, 0.0, 0.0, 0.0, 0.0, 0.0, 0.0, 0.0, 0.0, 0.0, 0.0, 0.0, 0.0, 0.0, 0.0, 0.0, 0.0, 0.0, 0.0, 0.0, 0.0, 0.4437, 1.0, 0.0, 0.0, 0.0, 0.0, 0.4437, 1.0, 0.4437, 1.0, 0.4437, 1.0, 0.4437, 1.0, 0.0, 0.0, 0.4437, 1.0, 0.0, 0.0, 0.0, 0.0, 0.0, 0.0, 0.4437, 1.0, 0.0, 0.0, 0.0, 0.0, 0.4437, 1.0, 0.0, 0.0, 0.0, 0.0, 0.0, 0.0, 0.0, 0.0, 0.0, 0.0, 0.0, 0.0, 0.0, 0.0, 0.0, 0.0, 0.4437, 1.0, 0.4437, 1.0, 0.4437, 1.0, 0.4437, 1.0, 0.0, 0.0, 0.4437, 1.0, 0.4437, 1.0, 0.4437, 1.0, 0.0, 0.0, 0.4437, 1.0, 0.4437, 1.0, 0.4437, 1.0, 0.4437, 1.0, 0.0, 0.0, 0.4437, 1.0, 0.05629, 1.0, 0.4437, 1.0, 0.4437, 1.0, 0.4437, 1.0, 0.0, 0.0, 0.0, 0.0, 0.0, 0.0, 0.4437, 1.0, 0.0, 0.0, 0.0, 0.0, 0.0, 0.0, 0.0, 0.0, 0.0, 0.0, 0.0, 0.0, 0.0, 0.0, 0.4437, 1.0, 0.4437, 1.0, 0.0, 0.0, 0.0, 0.0, 0.0, 0.0, 0.0, 0.0, 0.0, 0.0, 0.0, 0.0, 0.0, 0.0, 0.4437, 1.0, 0.4437, 1.0, 0.0, 0.0, 0.3609, 0.426, 0.4437, 1.0, 0.4437, 1.0, 0.0, 0.0, 0.0, 0.0, 0.0, 0.0, 0.0, 0.0, 0.4437, 1.0, 0.4437, 1.0, 0.05629, 1.0, 0.3609, 0.426, 0.0, 0.0, 0.0, 0.0, 0.0, 0.0, 0.0, 0.0, 0.0, 0.0, 0.0, 0.0, 0.0, 0.0, 0.0, 0.0, 0.0, 0.0, 0.0, 0.0, 0.0, 0.0, 0.0, 0.0, 0.0, 0.0, 0.0, 0.0, 0.0, 0.0, 0.0, 0.0, 0.0, 0.0, 0.0, 0.0, 0.0, 0.0, 0.0, 0.0, 0.0, 0.0, 0.4437, 1.0, 0.4437, 1.0, 0.0, 0.0, 0.0, 0.0, 0.0, 0.0, 0.0, 0.0, 0.0, 0.0, 0.0, 0.0, 0.0, 0.0, 0.0, 0.0, 0.0, 0.0, 0.0, 0.0, 0.0, 0.0, 0.0, 0.0, 0.0, 0.0, 0.0, 0.0, 0.0, 0.0, 0.0, 0.0, 0.0, 0.0, 0.0, 0.0, 0.0, 0.0, 0.4437, 1.0, 0.4437, 1.0, 0.4437, 1.0, 0.4437, 1.0, 0.0, 0.0, 0.0, 0.0, 0.0, 0.0, 0.0, 0.0, 0.4437, 1.0, 0.0, 0.0, 0.0, 0.0, 0.4437, 1.0, 0.0, 0.0, 0.4437, 1.0, 0.4437, 1.0, 0.0, 0.0, 0.0, 0.0, 0.0, 0.0, 0.0, 0.0, 0.0, 0.0, 0.0, 0.0, 0.0, 0.0, 0.0, 0.0, 0.0, 0.0, 0.0, 0.0, 0.0, 0.0, 0.0, 0.0, 0.0, 0.0, 0.4437, 1.0, 0.4437, 1.0, 0.0, 0.0, 0.4437, 1.0, 0.4437, 1.0, 0.0, 0.0, 0.0, 0.0, 0.0, 0.0, 0.0, 0.0, 0.4437, 1.0, 0.0, 0.0, 0.0, 0.0, 0.4437, 1.0, 0.0, 0.0, 0.0, 0.0, 0.0, 0.0, 0.0, 0.0, 0.0, 0.0, 0.0, 0.0, 0.0, 0.0, 0.0, 0.0, 0.4437, 1.0, 0.0, 0.0, 0.0, 0.0, 0.4437, 1.0, 0.0, 0.0, 0.4437, 1.0, 0.4437, 1.0, 0.0, 0.0, 0.0, 0.0, 0.0, 0.0, 0.0, 0.0, 0.0, 0.0, 0.0, 0.0, 0.0, 0.0, 0.0, 0.0, 0.0, 0.0, 0.0, 0.0, 0.0, 0.0, 0.0, 0.0, 0.0, 0.0, 0.0, 0.0, 0.4437, 1.0, 0.4437, 1.0, 0.4437, 1.0, 0.4437, 1.0, 0.0, 0.0, 0.0, 0.0, 0.0, 0.0, 0.0, 0.0, 0.0, 0.0, 0.0, 0.0, 0.0, 0.0, 0.0, 0.0, 0.0, 0.0, 0.0, 0.0, 0.0, 0.0, 0.0, 0.0, 0.0, 0.0, 0.0, 0.0, 0.0, 0.0, 0.0, 0.0, 0.0, 0.0, 0.4437, 1.0, 0.4437, 1.0, 0.4437, 1.0, 0.0, 0.0, 0.0, 0.0, 0.0, 0.0, 0.0, 0.0, 0.0, 0.0, 0.0, 0.0, 0.0, 0.0, 0.0, 0.0, 0.0, 0.0, 0.4437, 1.0, 0.4437, 1.0, 0.0, 0.0, 0.0, 0.0, 0.0, 0.0, 0.0, 0.0, 0.0, 0.0, 0.0, 0.0, 0.0, 0.0, 0.4437, 1.0, 0.4437, 1.0, 0.4437, 1.0, 0.4437, 1.0, 0.0, 0.0, 0.0, 0.0, 0.4437, 1.0, 0.4437, 1.0, 0.4437, 1.0, 0.4437, 1.0, 0.0, 0.0, 0.0, 0.0, 0.4437, 1.0, 0.4437, 1.0, 0.4437, 1.0, 0.4437, 1.0, 0.4437, 1.0, 0.4437, 1.0, 0.4437, 1.0, 0.4437, 1.0, 0.4437, 1.0, 0.4437, 1.0, 0.4437, 1.0])
me_cylinder.materials.append(mat_material_001)
me_cylinder.update()
me_circle = bpy.data.meshes.new('Circle')
me_circle.from_pydata([(0.0, 1.0, 0.0), (-0.1951, 0.9808, 0.0), (-0.3827, 0.9239, 0.0), (-0.5556, 0.8315, 0.0), (-0.7071, 0.7071, 0.0), (-0.8315, 0.5556, 0.0), (-0.9239, 0.3827, 0.0), (-0.9808, 0.1951, 0.0), (-1.0, 0.0, 0.0), (-0.9808, -0.1951, 0.0), (-0.9239, -0.3827, 0.0), (-0.8315, -0.5556, 0.0), (-0.7071, -0.7071, 0.0), (-0.5556, -0.8315, 0.0), (-0.3827, -0.9239, 0.0), (-0.1951, -0.9808, 0.0), (0.0, -1.0, 0.0), (0.1951, -0.9808, 0.0), (0.3827, -0.9239, 0.0), (0.5556, -0.8315, 0.0), (0.7071, -0.7071, 0.0), (0.8315, -0.5556, 0.0), (0.9239, -0.3827, 0.0), (0.9808, -0.1951, 0.0), (1.0, 0.0, 0.0), (0.9808, 0.1951, 0.0), (0.9239, 0.3827, 0.0), (0.8315, 0.5556, 0.0), (0.7071, 0.7071, 0.0), (0.5556, 0.8315, 0.0), (0.3827, 0.9239, 0.0), (0.1951, 0.9808, 0.0), (-0.1434, 0.7165, 0.1863), (-0.2734, 0.7027, 0.1349), (-0.3984, 0.6619, 0.08556), (-0.5135, 0.5957, 0.04003), (-0.6145, 0.5066, 0.0001342), (-0.6974, 0.398, -0.03261), (-0.759, 0.2742, -0.05694), (-0.7969, 0.1398, -0.07193), (-0.8097, -6.611e-09, -0.07699), (-0.7969, -0.1398, -0.07193), (-0.759, -0.2742, -0.05694), (-0.6974, -0.398, -0.03261), (-0.6145, -0.5066, 0.0001342), (-0.5135, -0.5957, 0.04003), (-0.3984, -0.6619, 0.08556), (-0.2734, -0.7027, 0.1349), (-0.1434, -0.7165, 0.1863), (-0.01337, -0.7027, 0.2377), (0.1116, -0.6619, 0.2871), (0.2268, -0.5957, 0.3326), (0.3278, -0.5066, 0.3725), (0.4107, -0.398, 0.4052), (0.4722, -0.2742, 0.4296), (0.5102, -0.1398, 0.4446), (0.523, -1.315e-08, 0.4496), (0.5102, 0.1398, 0.4446), (0.4722, 0.2742, 0.4296), (0.4107, 0.398, 0.4052), (0.3278, 0.5066, 0.3725), (0.2268, 0.5957, 0.3326), (0.1116, 0.6619, 0.2871), (-0.01337, 0.7027, 0.2377), (-0.5541, 0.7165, 0.5469), (-0.6222, 0.7027, 0.4248), (-0.6876, 0.6619, 0.3074), (-0.748, 0.5957, 0.1992), (-0.8008, 0.5066, 0.1044), (-0.8442, 0.398, 0.02658), (-0.8765, 0.2742, -0.03124), (-0.8964, 0.1398, -0.06685), (-0.9031, -1.912e-08, -0.07887), (-0.8964, -0.1398, -0.06685), (-0.8765, -0.2742, -0.03124), (-0.8442, -0.398, 0.02658), (-0.8008, -0.5066, 0.1044), (-0.748, -0.5957, 0.1992), (-0.6876, -0.6619, 0.3074), (-0.6222, -0.7027, 0.4248), (-0.5541, -0.7165, 0.5469), (-0.486, -0.7027, 0.6689), (-0.4205, -0.6619, 0.7863), (-0.3602, -0.5957, 0.8945), (-0.3073, -0.5066, 0.9893), (-0.2639, -0.398, 1.067), (-0.2317, -0.2742, 1.125), (-0.2118, -0.1398, 1.161), (-0.2051, -1.011e-07, 1.173), (-0.2118, 0.1398, 1.161), (-0.2317, 0.2742, 1.125), (-0.2639, 0.398, 1.067), (-0.3073, 0.5066, 0.9893), (-0.3602, 0.5957, 0.8945), (-0.4205, 0.6619, 0.7863), (-0.486, 0.7027, 0.6689), (-2.298, 0.6361, 0.7148), (-2.358, 0.6238, 0.6064), (-2.417, 0.5876, 0.5022), (-2.47, 0.5289, 0.4061), (-2.517, 0.4498, 0.322), (-2.556, 0.3534, 0.2529), (-2.584, 0.2434, 0.2015), (-2.602, 0.1241, 0.1699), (-2.608, -2.572e-07, 0.1592), (-2.602, -0.1241, 0.1699), (-2.584, -0.2434, 0.2015), (-2.556, -0.3534, 0.2529), (-2.517, -0.4498, 0.322), (-2.47, -0.5289, 0.4061), (-2.417, -0.5876, 0.5022), (-2.358, -0.6238, 0.6064), (-2.298, -0.6361, 0.7148), (-2.238, -0.6238, 0.8231), (-2.179, -0.5876, 0.9273), (-2.126, -0.5289, 1.023), (-2.079, -0.4498, 1.108), (-2.04, -0.3534, 1.177), (-2.012, -0.2434, 1.228), (-1.994, -0.1241, 1.26), (-1.988, -3.3e-07, 1.27), (-1.994, 0.1241, 1.26), (-2.012, 0.2434, 1.228), (-2.04, 0.3534, 1.177), (-2.079, 0.4498, 1.108), (-2.126, 0.5289, 1.023), (-2.179, 0.5876, 0.9273), (-2.238, 0.6238, 0.8231), (-4.254, 0.6361, 0.4864), (-4.181, 0.6238, 0.3861), (-4.111, 0.5876, 0.2896), (-4.046, 0.5289, 0.2007), (-3.989, 0.4498, 0.1228), (-3.943, 0.3534, 0.05884), (-3.908, 0.2434, 0.01132), (-3.887, 0.1241, -0.01795), (-3.879, -4.297e-07, -0.02783), (-3.887, -0.1241, -0.01795), (-3.908, -0.2434, 0.01132), (-3.943, -0.3534, 0.05884), (-3.989, -0.4498, 0.1228), (-4.046, -0.5289, 0.2007), (-4.111, -0.5876, 0.2896), (-4.181, -0.6238, 0.3861), (-4.254, -0.6361, 0.4864), (-4.327, -0.6238, 0.5868), (-4.397, -0.5876, 0.6833), (-4.462, -0.5289, 0.7722), (-4.518, -0.4498, 0.8501), (-4.565, -0.3534, 0.9141), (-4.6, -0.2434, 0.9616), (-4.621, -0.1241, 0.9908), (-4.628, -6.865e-07, 1.001), (-4.621, 0.1241, 0.9908), (-4.6, 0.2434, 0.9616), (-4.565, 0.3534, 0.9141), (-4.518, 0.4498, 0.8501), (-4.462, 0.5289, 0.7722), (-4.397, 0.5876, 0.6833), (-4.327, 0.6238, 0.5868), (-5.007, 0.6361, -0.6511), (-4.896, 0.6238, -0.7083), (-4.791, 0.5876, -0.7633), (-4.693, 0.5289, -0.814), (-4.607, 0.4498, -0.8584), (-4.537, 0.3534, -0.8949), (-4.485, 0.2434, -0.922), (-4.453, 0.1241, -0.9387), (-4.442, -5.169e-07, -0.9443), (-4.453, -0.1241, -0.9387), (-4.485, -0.2434, -0.922), (-4.537, -0.3534, -0.8949), (-4.607, -0.4498, -0.8584), (-4.693, -0.5289, -0.814), (-4.791, -0.5876, -0.7633), (-4.896, -0.6238, -0.7083), (-5.007, -0.6361, -0.6511), (-5.117, -0.6238, -0.5939), (-5.223, -0.5876, -0.5389), (-5.32, -0.5289, -0.4882), (-5.406, -0.4498, -0.4437), (-5.476, -0.3534, -0.4073), (-5.528, -0.2434, -0.3802), (-5.56, -0.1241, -0.3635), (-5.571, -8.303e-07, -0.3579), (-5.56, 0.1241, -0.3635), (-5.528, 0.2434, -0.3802), (-5.476, 0.3534, -0.4073), (-5.406, 0.4498, -0.4437), (-5.32, 0.5289, -0.4882), (-5.223, 0.5876, -0.5389), (-5.117, 0.6238, -0.5939), (-5.212, 0.6361, -1.328), (-5.093, 0.6238, -1.291), (-4.98, 0.5876, -1.255), (-4.875, 0.5289, -1.222), (-4.783, 0.4498, -1.193), (-4.708, 0.3534, -1.169), (-4.651, 0.2434, -1.151), (-4.617, 0.1241, -1.14), (-4.605, -5.412e-07, -1.137), (-4.617, -0.1241, -1.14), (-4.651, -0.2434, -1.151), (-4.708, -0.3534, -1.169), (-4.783, -0.4498, -1.193), (-4.875, -0.5289, -1.222), (-4.98, -0.5876, -1.255), (-5.093, -0.6238, -1.291), (-5.212, -0.6361, -1.328), (-5.33, -0.6238, -1.366), (-5.444, -0.5876, -1.402), (-5.549, -0.5289, -1.435), (-5.641, -0.4498, -1.464), (-5.716, -0.3534, -1.488), (-5.772, -0.2434, -1.506), (-5.807, -0.1241, -1.516), (-5.818, -8.785e-07, -1.52), (-5.807, 0.1241, -1.516), (-5.772, 0.2434, -1.506), (-5.716, 0.3534, -1.488), (-5.641, 0.4498, -1.464), (-5.549, 0.5289, -1.435), (-5.444, 0.5876, -1.402), (-5.33, 0.6238, -1.366), (-4.73, 0.6361, -2.627), (-4.612, 0.6238, -2.59), (-4.498, 0.5876, -2.554), (-4.393, 0.5289, -2.521), (-4.302, 0.4498, -2.492), (-4.226, 0.3534, -2.468), (-4.17, 0.2434, -2.45), (-4.136, 0.1241, -2.439), (-4.124, -4.938e-07, -2.435), (-4.136, -0.1241, -2.439), (-4.17, -0.2434, -2.45), (-4.226, -0.3534, -2.468), (-4.302, -0.4498, -2.492), (-4.393, -0.5289, -2.521), (-4.498, -0.5876, -2.554), (-4.612, -0.6238, -2.59), (-4.73, -0.6361, -2.627), (-4.849, -0.6238, -2.665), (-4.962, -0.5876, -2.701), (-5.067, -0.5289, -2.734), (-5.159, -0.4498, -2.763), (-5.235, -0.3534, -2.787), (-5.291, -0.2434, -2.804), (-5.325, -0.1241, -2.815), (-5.337, -8.311e-07, -2.819), (-5.325, 0.1241, -2.815), (-5.291, 0.2434, -2.804), (-5.235, 0.3534, -2.787), (-5.159, 0.4498, -2.763), (-5.067, 0.5289, -2.734), (-4.962, 0.5876, -2.701), (-4.849, 0.6238, -2.665)], [], [(24, 23, 55, 56), (11, 10, 42, 43), (25, 24, 56, 57), (12, 11, 43, 44), (26, 25, 57, 58), (13, 12, 44, 45), (27, 26, 58, 59), (14, 13, 45, 46), (1, 0, 32, 33), (28, 27, 59, 60), (15, 14, 46, 47), (2, 1, 33, 34), (29, 28, 60, 61), (16, 15, 47, 48), (3, 2, 34, 35), (30, 29, 61, 62), (17, 16, 48, 49), (4, 3, 35, 36), (31, 30, 62, 63), (18, 17, 49, 50), (5, 4, 36, 37), (0, 31, 63, 32), (19, 18, 50, 51), (6, 5, 37, 38), (20, 19, 51, 52), (7, 6, 38, 39), (21, 20, 52, 53), (8, 7, 39, 40), (22, 21, 53, 54), (9, 8, 40, 41), (23, 22, 54, 55), (10, 9, 41, 42), (53, 52, 84, 85), (40, 39, 71, 72), (54, 53, 85, 86), (41, 40, 72, 73), (55, 54, 86, 87), (42, 41, 73, 74), (56, 55, 87, 88), (43, 42, 74, 75), (57, 56, 88, 89), (44, 43, 75, 76), (58, 57, 89, 90), (45, 44, 76, 77), (59, 58, 90, 91), (46, 45, 77, 78), (33, 32, 64, 65), (60, 59, 91, 92), (47, 46, 78, 79), (34, 33, 65, 66), (61, 60, 92, 93), (48, 47, 79, 80), (35, 34, 66, 67), (62, 61, 93, 94), (49, 48, 80, 81), (36, 35, 67, 68), (63, 62, 94, 95), (50, 49, 81, 82), (37, 36, 68, 69), (32, 63, 95, 64), (51, 50, 82, 83), (38, 37, 69, 70), (52, 51, 83, 84), (39, 38, 70, 71), (88, 87, 119, 120), (75, 74, 106, 107), (89, 88, 120, 121), (76, 75, 107, 108), (90, 89, 121, 122), (77, 76, 108, 109), (91, 90, 122, 123), (78, 77, 109, 110), (65, 64, 96, 97), (92, 91, 123, 124), (79, 78, 110, 111), (66, 65, 97, 98), (93, 92, 124, 125), (80, 79, 111, 112), (67, 66, 98, 99), (94, 93, 125, 126), (81, 80, 112, 113), (68, 67, 99, 100), (95, 94, 126, 127), (82, 81, 113, 114), (69, 68, 100, 101), (64, 95, 127, 96), (83, 82, 114, 115), (70, 69, 101, 102), (84, 83, 115, 116), (71, 70, 102, 103), (85, 84, 116, 117), (72, 71, 103, 104), (86, 85, 117, 118), (73, 72, 104, 105), (87, 86, 118, 119), (74, 73, 105, 106), (123, 122, 154, 155), (110, 109, 141, 142), (97, 96, 128, 129), (124, 123, 155, 156), (111, 110, 142, 143), (98, 97, 129, 130), (125, 124, 156, 157), (112, 111, 143, 144), (99, 98, 130, 131), (126, 125, 157, 158), (113, 112, 144, 145), (100, 99, 131, 132), (127, 126, 158, 159), (114, 113, 145, 146), (101, 100, 132, 133), (96, 127, 159, 128), (115, 114, 146, 147), (102, 101, 133, 134), (116, 115, 147, 148), (103, 102, 134, 135), (117, 116, 148, 149), (104, 103, 135, 136), (118, 117, 149, 150), (105, 104, 136, 137), (119, 118, 150, 151), (106, 105, 137, 138), (120, 119, 151, 152), (107, 106, 138, 139), (121, 120, 152, 153), (108, 107, 139, 140), (122, 121, 153, 154), (109, 108, 140, 141), (153, 152, 184, 185), (140, 139, 171, 172), (154, 153, 185, 186), (141, 140, 172, 173), (155, 154, 186, 187), (142, 141, 173, 174), (129, 128, 160, 161), (156, 155, 187, 188), (143, 142, 174, 175), (130, 129, 161, 162), (157, 156, 188, 189), (144, 143, 175, 176), (131, 130, 162, 163), (158, 157, 189, 190), (145, 144, 176, 177), (132, 131, 163, 164), (159, 158, 190, 191), (146, 145, 177, 178), (133, 132, 164, 165), (128, 159, 191, 160), (147, 146, 178, 179), (134, 133, 165, 166), (148, 147, 179, 180), (135, 134, 166, 167), (149, 148, 180, 181), (136, 135, 167, 168), (150, 149, 181, 182), (137, 136, 168, 169), (151, 150, 182, 183), (138, 137, 169, 170), (152, 151, 183, 184), (139, 138, 170, 171), (187, 186, 218, 219), (174, 173, 205, 206), (161, 160, 192, 193), (188, 187, 219, 220), (175, 174, 206, 207), (162, 161, 193, 194), (189, 188, 220, 221), (176, 175, 207, 208), (163, 162, 194, 195), (190, 189, 221, 222), (177, 176, 208, 209), (164, 163, 195, 196), (191, 190, 222, 223), (178, 177, 209, 210), (165, 164, 196, 197), (160, 191, 223, 192), (179, 178, 210, 211), (166, 165, 197, 198), (180, 179, 211, 212), (167, 166, 198, 199), (181, 180, 212, 213), (168, 167, 199, 200), (182, 181, 213, 214), (169, 168, 200, 201), (183, 182, 214, 215), (170, 169, 201, 202), (184, 183, 215, 216), (171, 170, 202, 203), (185, 184, 216, 217), (172, 171, 203, 204), (186, 185, 217, 218), (173, 172, 204, 205), (212, 211, 243, 244), (199, 198, 230, 231), (213, 212, 244, 245), (200, 199, 231, 232), (214, 213, 245, 246), (201, 200, 232, 233), (215, 214, 246, 247), (202, 201, 233, 234), (216, 215, 247, 248), (203, 202, 234, 235), (217, 216, 248, 249), (204, 203, 235, 236), (218, 217, 249, 250), (205, 204, 236, 237), (219, 218, 250, 251), (206, 205, 237, 238), (193, 192, 224, 225), (220, 219, 251, 252), (207, 206, 238, 239), (194, 193, 225, 226), (221, 220, 252, 253), (208, 207, 239, 240), (195, 194, 226, 227), (222, 221, 253, 254), (209, 208, 240, 241), (196, 195, 227, 228), (223, 222, 254, 255), (210, 209, 241, 242), (197, 196, 228, 229), (192, 223, 255, 224), (211, 210, 242, 243), (198, 197, 229, 230), (226, 225, 224, 255, 254, 253, 252, 251, 250, 249, 248, 247, 246, 212, 244, 243, 242, 241, 240, 239, 238, 237, 236, 235, 234, 233, 232, 231, 230, 229, 228, 227)])
_uv = me_circle.uv_layers.new(name='UVMap')
_uv.uv.foreach_set('vector', [0.0, 0.0, 0.0, 0.0, 0.0, 0.0, 0.0, 0.0, 0.0, 0.0, 0.0, 0.0, 0.0, 0.0, 0.0, 0.0, 0.0, 0.0, 0.0, 0.0, 0.0, 0.0, 0.0, 0.0, 0.0, 0.0, 0.0, 0.0, 0.0, 0.0, 0.0, 0.0, 0.0, 0.0, 0.0, 0.0, 0.0, 0.0, 0.0, 0.0, 0.0, 0.0, 0.0, 0.0, 0.0, 0.0, 0.0, 0.0, 0.0, 0.0, 0.0, 0.0, 0.0, 0.0, 0.0, 0.0, 0.0, 0.0, 0.0, 0.0, 0.0, 0.0, 0.0, 0.0, 0.0, 0.0, 0.0, 0.0, 0.0, 0.0, 0.0, 0.0, 0.0, 0.0, 0.0, 0.0, 0.0, 0.0, 0.0, 0.0, 0.0, 0.0, 0.0, 0.0, 0.0, 0.0, 0.0, 0.0, 0.0, 0.0, 0.0, 0.0, 0.0, 0.0, 0.0, 0.0, 0.0, 0.0, 0.0, 0.0, 0.0, 0.0, 0.0, 0.0, 0.0, 0.0, 0.0, 0.0, 0.0, 0.0, 0.0, 0.0, 0.0, 0.0, 0.0, 0.0, 0.0, 0.0, 0.0, 0.0, 0.0, 0.0, 0.0, 0.0, 0.0, 0.0, 0.0, 0.0, 0.0, 0.0, 0.0, 0.0, 0.0, 0.0, 0.0, 0.0, 0.0, 0.0, 0.0, 0.0, 0.0, 0.0, 0.0, 0.0, 0.0, 0.0, 0.0, 0.0, 0.0, 0.0, 0.0, 0.0, 0.0, 0.0, 0.0, 0.0, 0.0, 0.0, 0.0, 0.0, 0.0, 0.0, 0.0, 0.0, 0.0, 0.0, 0.0, 0.0, 0.0, 0.0, 0.0, 0.0, 0.0, 0.0, 0.0, 0.0, 0.0, 0.0, 0.0, 0.0, 0.0, 0.0, 0.0, 0.0, 0.0, 0.0, 0.0, 0.0, 0.0, 0.0, 0.0, 0.0, 0.0, 0.0, 0.0, 0.0, 0.0, 0.0, 0.0, 0.0, 0.0, 0.0, 0.0, 0.0, 0.0, 0.0, 0.0, 0.0, 0.0, 0.0, 0.0, 0.0, 0.0, 0.0, 0.0, 0.0, 0.0, 0.0, 0.0, 0.0, 0.0, 0.0, 0.0, 0.0, 0.0, 0.0, 0.0, 0.0, 0.0, 0.0, 0.0, 0.0, 0.0, 0.0, 0.0, 0.0, 0.0, 0.0, 0.0, 0.0, 0.0, 0.0, 0.0, 0.0, 0.0, 0.0, 0.0, 0.0, 0.0, 0.0, 0.0, 0.0, 0.0, 0.0, 0.0, 0.0, 0.0, 0.0, 0.0, 0.0, 0.0, 0.0, 0.0, 0.0, 0.0, 0.0, 0.0, 0.0, 0.0, 0.0, 0.0, 0.0, 0.0, 0.0, 0.0, 0.0, 0.0, 0.0, 0.0, 0.0, 0.0, 0.0, 0.0, 0.0, 0.0, 0.0, 0.0, 0.0, 0.0, 0.0, 0.0, 0.0, 0.0, 0.0, 0.0, 0.0, 0.0, 0.0, 0.0, 0.0, 0.0, 0.0, 0.0, 0.0, 0.0, 0.0, 0.0, 0.0, 0.0, 0.0, 0.0, 0.0, 0.0, 0.0, 0.0, 0.0, 0.0, 0.0, 0.0, 0.0, 0.0, 0.0, 0.0, 0.0, 0.0, 0.0, 0.0, 0.0, 0.0, 0.0, 0.0, 0.0, 0.0, 0.0, 0.0, 0.0, 0.0, 0.0, 0.0, 0.0, 0.0, 0.0, 0.0, 0.0, 0.0, 0.0, 0.0, 0.0, 0.0, 0.0, 0.0, 0.0, 0.0, 0.0, 0.0, 0.0, 0.0, 0.0, 0.0, 0.0, 0.0, 0.0, 0.0, 0.0, 0.0, 0.0, 0.0, 0.0, 0.0, 0.0, 0.0, 0.0, 0.0, 0.0, 0.0, 0.0, 0.0, 0.0, 0.0, 0.0, 0.0, 0.0, 0.0, 0.0, 0.0, 0.0, 0.0, 0.0, 0.0, 0.0, 0.0, 0.0, 0.0, 0.0, 0.0, 0.0, 0.0, 0.0, 0.0, 0.0, 0.0, 0.0, 0.0, 0.0, 0.0, 0.0, 0.0, 0.0, 0.0, 0.0, 0.0, 0.0, 0.0, 0.0, 0.0, 0.0, 0.0, 0.0, 0.0, 0.0, 0.0, 0.0, 0.0, 0.0, 0.0, 0.0, 0.0, 0.0, 0.0, 0.0, 0.0, 0.0, 0.0, 0.0, 0.0, 0.0, 0.0, 0.0, 0.0, 0.0, 0.0, 0.0, 0.0, 0.0, 0.0, 0.0, 0.0, 0.0, 0.0, 0.0, 0.0, 0.0, 0.0, 0.0, 0.0, 0.0, 0.0, 0.0, 0.0, 0.0, 0.0, 0.0, 0.0, 0.0, 0.0, 0.0, 0.0, 0.0, 0.0, 0.0, 0.0, 0.0, 0.0, 0.0, 0.0, 0.0, 0.0, 0.0, 0.0, 0.0, 0.0, 0.0, 0.0, 0.0, 0.0, 0.0, 0.0, 0.0, 0.0, 0.0, 0.0, 0.0, 0.0, 0.0, 0.0, 0.0, 0.0, 0.0, 0.0, 0.0, 0.0, 0.0, 0.0, 0.0, 0.0, 0.0, 0.0, 0.0, 0.0, 0.0, 0.0, 0.0, 0.0, 0.0, 0.0, 0.0, 0.0, 0.0, 0.0, 0.0, 0.0, 0.0, 0.0, 0.0, 0.0, 0.0, 0.0, 0.0, 0.0, 0.0, 0.0, 0.0, 0.0, 0.0, 0.0, 0.0, 0.0, 0.0, 0.0, 0.0, 0.0, 0.0, 0.0, 0.0, 0.0, 0.0, 0.0, 0.0, 0.0, 0.0, 0.0, 0.0, 0.0, 0.0, 0.0, 0.0, 0.0, 0.0, 0.0, 0.0, 0.0, 0.0, 0.0, 0.0, 0.0, 0.0, 0.0, 0.0, 0.0, 0.0, 0.0, 0.0, 0.0, 0.0, 0.0, 0.0, 0.0, 0.0, 0.0, 0.0, 0.0, 0.0, 0.0, 0.0, 0.0, 0.0, 0.0, 0.0, 0.0, 0.0, 0.0, 0.0, 0.0, 0.0, 0.0, 0.0, 0.0, 0.0, 0.0, 0.0, 0.0, 0.0, 0.0, 0.0, 0.0, 0.0, 0.0, 0.0, 0.0, 0.0, 0.0, 0.0, 0.0, 0.0, 0.0, 0.0, 0.0, 0.0, 0.0, 0.0, 0.0, 0.0, 0.0, 0.0, 0.0, 0.0, 0.0, 0.0, 0.0, 0.0, 0.0, 0.0, 0.0, 0.0, 0.0, 0.0, 0.0, 0.0, 0.0, 0.0, 0.0, 0.0, 0.0, 0.0, 0.0, 0.0, 0.0, 0.0, 0.0, 0.0, 0.0, 0.0, 0.0, 0.0, 0.0, 0.0, 0.0, 0.0, 0.0, 0.0, 0.0, 0.0, 0.0, 0.0, 0.0, 0.0, 0.0, 0.0, 0.0, 0.0, 0.0, 0.0, 0.0, 0.0, 0.0, 0.0, 0.0, 0.0, 0.0, 0.0, 0.0, 0.0, 0.0, 0.0, 0.0, 0.0, 0.0, 0.0, 0.0, 0.0, 0.0, 0.0, 0.0, 0.0, 0.0, 0.0, 0.0, 0.0, 0.0, 0.0, 0.0, 0.0, 0.0, 0.0, 0.0, 0.0, 0.0, 0.0, 0.0, 0.0, 0.0, 0.0, 0.0, 0.0, 0.0, 0.0, 0.0, 0.0, 0.0, 0.0, 0.0, 0.0, 0.0, 0.0, 0.0, 0.0, 0.0, 0.0, 0.0, 0.0, 0.0, 0.0, 0.0, 0.0, 0.0, 0.0, 0.0, 0.0, 0.0, 0.0, 0.0, 0.0, 0.0, 0.0, 0.0, 0.0, 0.0, 0.0, 0.0, 0.0, 0.0, 0.0, 0.0, 0.0, 0.0, 0.0, 0.0, 0.0, 0.0, 0.0, 0.0, 0.0, 0.0, 0.0, 0.0, 0.0, 0.0, 0.0, 0.0, 0.0, 0.0, 0.0, 0.0, 0.0, 0.0, 0.0, 0.0, 0.0, 0.0, 0.0, 0.0, 0.0, 0.0, 0.0, 0.0, 0.0, 0.0, 0.0, 0.0, 0.0, 0.0, 0.0, 0.0, 0.0, 0.0, 0.0, 0.0, 0.0, 0.0, 0.0, 0.0, 0.0, 0.0, 0.0, 0.0, 0.0, 0.0, 0.0, 0.0, 0.0, 0.0, 0.0, 0.0, 0.0, 0.0, 0.0, 0.0, 0.0, 0.0, 0.0, 0.0, 0.0, 0.0, 0.0, 0.0, 0.0, 0.0, 0.0, 0.0, 0.0, 0.0, 0.0, 0.0, 0.0, 0.0, 0.0, 0.0, 0.0, 0.0, 0.0, 0.0, 0.0, 0.0, 0.0, 0.0, 0.0, 0.0, 0.0, 0.0, 0.0, 0.0, 0.0, 0.0, 0.0, 0.0, 0.0, 0.0, 0.0, 0.0, 0.0, 0.0, 0.0, 0.0, 0.0, 0.0, 0.0, 0.0, 0.0, 0.0, 0.0, 0.0, 0.0, 0.0, 0.0, 0.0, 0.0, 0.0, 0.0, 0.0, 0.0, 0.0, 0.0, 0.0, 0.0, 0.0, 0.0, 0.0, 0.0, 0.0, 0.0, 0.0, 0.0, 0.0, 0.0, 0.0, 0.0, 0.0, 0.0, 0.0, 0.0, 0.0, 0.0, 0.0, 0.0, 0.0, 0.0, 0.0, 0.0, 0.0, 0.0, 0.0, 0.0, 0.0, 0.0, 0.0, 0.0, 0.0, 0.0, 0.0, 0.0, 0.0, 0.0, 0.0, 0.0, 0.0, 0.0, 0.0, 0.0, 0.0, 0.0, 0.0, 0.0, 0.0, 0.0, 0.0, 0.0, 0.0, 0.0, 0.0, 0.0, 0.0, 0.0, 0.0, 0.0, 0.0, 0.0, 0.0, 0.0, 0.0, 0.0, 0.0, 0.0, 0.0, 0.0, 0.0, 0.0, 0.0, 0.0, 0.0, 0.0, 0.0, 0.0, 0.0, 0.0, 0.0, 0.0, 0.0, 0.0, 0.0, 0.0, 0.0, 0.0, 0.0, 0.0, 0.0, 0.0, 0.0, 0.0, 0.0, 0.0, 0.0, 0.0, 0.0, 0.0, 0.0, 0.0, 0.0, 0.0, 0.0, 0.0, 0.0, 0.0, 0.0, 0.0, 0.0, 0.0, 0.0, 0.0, 0.0, 0.0, 0.0, 0.0, 0.0, 0.0, 0.0, 0.0, 0.0, 0.0, 0.0, 0.0, 0.0, 0.0, 0.0, 0.0, 0.0, 0.0, 0.0, 0.0, 0.0, 0.0, 0.0, 0.0, 0.0, 0.0, 0.0, 0.0, 0.0, 0.0, 0.0, 0.0, 0.0, 0.0, 0.0, 0.0, 0.0, 0.0, 0.0, 0.0, 0.0, 0.0, 0.0, 0.0, 0.0, 0.0, 0.0, 0.0, 0.0, 0.0, 0.0, 0.0, 0.0, 0.0, 0.0, 0.0, 0.0, 0.0, 0.0, 0.0, 0.0, 0.0, 0.0, 0.0, 0.0, 0.0, 0.0, 0.0, 0.0, 0.0, 0.0, 0.0, 0.0, 0.0, 0.0, 0.0, 0.0, 0.0, 0.0, 0.0, 0.0, 0.0, 0.0, 0.0, 0.0, 0.0, 0.0, 0.0, 0.0, 0.0, 0.0, 0.0, 0.0, 0.0, 0.0, 0.0, 0.0, 0.0, 0.0, 0.0, 0.0, 0.0, 0.0, 0.0, 0.0, 0.0, 0.0, 0.0, 0.0, 0.0, 0.0, 0.0, 0.0, 0.0, 0.0, 0.0, 0.0, 0.0, 0.0, 0.0, 0.0, 0.0, 0.0, 0.0, 0.0, 0.0, 0.0, 0.0, 0.0, 0.0, 0.0, 0.0, 0.0, 0.0, 0.0, 0.0, 0.0, 0.0, 0.0, 0.0, 0.0, 0.0, 0.0, 0.0, 0.0, 0.0, 0.0, 0.0, 0.0, 0.0, 0.0, 0.0, 0.0, 0.0, 0.0, 0.0, 0.0, 0.0, 0.0, 0.0, 0.0, 0.0, 0.0, 0.0, 0.0, 0.0, 0.0, 0.0, 0.0, 0.0, 0.0, 0.0, 0.0, 0.0, 0.0, 0.0, 0.0, 0.0, 0.0, 0.0, 0.0, 0.0, 0.0, 0.0, 0.0, 0.0, 0.0, 0.0, 0.0, 0.0, 0.0, 0.0, 0.0, 0.0, 0.0, 0.0, 0.0, 0.0, 0.0, 0.0, 0.0, 0.0, 0.0, 0.0, 0.0, 0.0, 0.0, 0.0, 0.0, 0.0, 0.0, 0.0, 0.0, 0.0, 0.0, 0.0, 0.0, 0.0, 0.0, 0.0, 0.0, 0.0, 0.0, 0.0, 0.0, 0.0, 0.0, 0.0, 0.0, 0.0, 0.0, 0.0, 0.0, 0.0, 0.0, 0.0, 0.0, 0.0, 0.0, 0.0, 0.0, 0.0, 0.0, 0.0, 0.0, 0.0, 0.0, 0.0, 0.0, 0.0, 0.0, 0.0, 0.0, 0.0, 0.0, 0.0, 0.0, 0.0, 0.0, 0.0, 0.0, 0.0, 0.0, 0.0, 0.0, 0.0, 0.0, 0.0, 0.0, 0.0, 0.0, 0.0, 0.0, 0.0, 0.0, 0.0, 0.0, 0.0, 0.0, 0.0, 0.0, 0.0, 0.0, 0.0, 0.0, 0.0, 0.0, 0.0, 0.0, 0.0, 0.0, 0.0, 0.0, 0.0, 0.0, 0.0, 0.0, 0.0, 0.0, 0.0, 0.0, 0.0, 0.0, 0.0, 0.0, 0.0, 0.0, 0.0, 0.0, 0.0, 0.0, 0.0, 0.0, 0.0, 0.0, 0.0, 0.0, 0.0, 0.0, 0.0, 0.0, 0.0, 0.0, 0.0, 0.0, 0.0, 0.0, 0.0, 0.0, 0.0, 0.0, 0.0, 0.0, 0.0, 0.0, 0.0, 0.0, 0.0, 0.0, 0.0, 0.0, 0.0, 0.0, 0.0, 0.0, 0.0, 0.0, 0.0, 0.0, 0.0, 0.0, 0.0, 0.0, 0.0, 0.0, 0.0, 0.0, 0.0, 0.0, 0.0, 0.0, 0.0, 0.0, 0.0, 0.0, 0.0, 0.0, 0.0, 0.0, 0.0, 0.0, 0.0, 0.0, 0.0, 0.0, 0.0, 0.0, 0.0, 0.0, 0.0, 0.0, 0.0, 0.0, 0.0, 0.0, 0.0, 0.0, 0.0, 0.0, 0.0, 0.0, 0.0, 0.0, 0.0, 0.0, 0.0, 0.0, 0.0, 0.0, 0.0, 0.0, 0.0, 0.0, 0.0, 0.0, 0.0, 0.0, 0.0, 0.0, 0.0, 0.0, 0.0, 0.0, 0.0, 0.0, 0.0, 0.0, 0.0, 0.0, 0.0, 0.0, 0.0, 0.0, 0.0, 0.0, 0.0, 0.0, 0.0, 0.0, 0.0, 0.0, 0.0, 0.0, 0.0, 0.0, 0.0, 0.0, 0.0, 0.0, 0.0, 0.0, 0.0, 0.0, 0.0, 0.0, 0.0, 0.0, 0.0, 0.0, 0.0, 0.0, 0.0, 0.0, 0.0, 0.0, 0.0, 0.0, 0.0, 0.0, 0.0, 0.0, 0.0, 0.0, 0.0, 0.0, 0.0, 0.0, 0.0, 0.0, 0.0, 0.0, 0.0, 0.0, 0.0, 0.0, 0.0, 0.0, 0.0, 0.0, 0.0, 0.0, 0.0, 0.0, 0.0, 0.0, 0.0, 0.0, 0.0, 0.0, 0.0, 0.0, 0.0, 0.0, 0.0, 0.0, 0.0, 0.0, 0.0, 0.0, 0.0, 0.0, 0.0, 0.0, 0.0, 0.0, 0.0, 0.0, 0.0, 0.0, 0.0, 0.0, 0.0, 0.0, 0.0, 0.0, 0.0, 0.0, 0.0, 0.0, 0.0, 0.0, 0.0, 0.0, 0.0, 0.0, 0.0, 0.0, 0.0, 0.0, 0.0, 0.0, 0.0, 0.0, 0.0, 0.0, 0.0, 0.0, 0.0, 0.0, 0.0, 0.0, 0.0, 0.0, 0.0, 0.0, 0.0, 0.0, 0.0, 0.0, 0.0, 0.0, 0.0, 0.0, 0.0, 0.0, 0.0, 0.0, 0.0, 0.0, 0.0, 0.0, 0.0, 0.0, 0.0, 0.0, 0.0, 0.0, 0.0, 0.0, 0.0, 0.0, 0.0, 0.0, 0.0, 0.0, 0.0, 0.0, 0.0, 0.0, 0.0, 0.0, 0.0, 0.0, 0.0, 0.0, 0.0, 0.0, 0.0, 0.0, 0.0, 0.0, 0.0, 0.0, 0.0, 0.0, 0.0, 0.0, 0.0, 0.0, 0.0, 0.0, 0.0, 0.0, 0.0, 0.0, 0.0, 0.0, 0.0, 0.0, 0.0, 0.0, 0.0, 0.0, 0.0, 0.0, 0.0, 0.0, 0.0, 0.0, 0.0, 0.0, 0.0, 0.0, 0.0, 0.0, 0.0, 0.0, 0.0, 0.0, 0.0, 0.0, 0.0, 0.0, 0.0, 0.0, 0.0, 0.0, 0.0, 0.0, 0.0, 0.0, 0.0, 0.0, 0.0, 0.0, 0.0, 0.0, 0.0, 0.0, 0.0, 0.0, 0.0, 0.0, 0.0, 0.0, 0.0, 0.0, 0.0, 0.0, 0.0, 0.0, 0.0, 0.0, 0.0, 0.0, 0.0, 0.0, 0.0, 0.0, 0.0, 0.0, 0.0, 0.0, 0.0, 0.0, 0.0, 0.0, 0.0, 0.0, 0.0, 0.0, 0.0, 0.0, 0.0, 0.0, 0.0, 0.0, 0.0, 0.0, 0.0, 0.0, 0.0, 0.0, 0.0, 0.0, 0.0, 0.0, 0.0, 0.0, 0.0, 0.0, 0.0, 0.0, 0.0, 0.0, 0.0, 0.0, 0.0, 0.0, 0.0, 0.0, 0.0, 0.0, 0.0, 0.0, 0.0, 0.0, 0.0, 0.0, 0.0, 0.0, 0.0, 0.0, 0.0, 0.0, 0.0, 0.0, 0.0, 0.0, 0.0, 0.0, 0.0, 0.0, 0.0, 0.0, 0.0, 0.0, 0.0, 0.0, 0.0, 0.0, 0.0, 0.0, 0.0, 0.0, 0.0, 0.0, 0.0, 0.0, 0.0, 0.0, 0.0, 0.0, 0.0, 0.0, 0.0, 0.0, 0.0, 0.0, 0.0, 0.0, 0.0, 0.0, 0.0, 0.0, 0.0, 0.0, 0.0, 0.0, 0.0, 0.0, 0.0, 0.0, 0.0, 0.0, 0.0, 0.0, 0.0, 0.0, 0.0, 0.0, 0.0, 0.0, 0.0, 0.0, 0.0, 0.0, 0.0, 0.0, 0.0, 0.0, 0.0, 0.0, 0.0, 0.0, 0.0, 0.0, 0.0, 0.0, 0.0, 0.0, 0.0, 0.0, 0.0, 0.0, 0.0, 0.0, 0.0, 0.0, 0.0, 0.0, 0.0, 0.0, 0.0, 0.0, 0.0, 0.0, 0.0, 0.0, 0.0, 0.0, 0.0, 0.0, 0.0, 0.0, 0.0, 0.0, 0.0, 0.0, 0.0, 0.0, 0.0, 0.0, 0.0, 0.0, 0.0, 0.0, 0.0, 0.0, 0.0, 0.0, 0.0, 0.0, 0.0, 0.0, 0.0, 0.0, 0.0, 0.0, 0.0, 0.0, 0.0, 0.0, 0.0, 0.0, 0.0, 0.0, 0.0])
me_circle.materials.append(mat_material_002)
me_circle.update()
me_plane = bpy.data.meshes.new('Plane')
me_plane.from_pydata([(-1.019, -1.777, -0.672), (0.9596, -1.469, -0.4031), (-1.006, -0.02988, -1.005), (0.973, 0.2781, -0.7362), (-0.001476, -3.618, -2.672), (-0.005432, -4.133, -2.574), (0.5777, -4.042, -2.494), (0.5817, -3.528, -2.593)], [], [(0, 2, 3, 1), (5, 6, 7, 4), (1, 3, 7, 6), (2, 0, 5, 4), (3, 2, 4, 7), (0, 1, 6, 5)])
_uv = me_plane.uv_layers.new(name='UVMap')
_uv.uv.foreach_set('vector', [0.0, 0.0, 0.0, 1.0, 1.0, 1.0, 1.0, 0.0, 0.0, 0.0, 1.0, 0.0, 1.0, 1.0, 0.0, 1.0, 1.0, 0.0, 1.0, 1.0, 1.0, 1.0, 1.0, 0.0, 0.0, 1.0, 0.0, 0.0, 0.0, 0.0, 0.0, 1.0, 1.0, 1.0, 0.0, 1.0, 0.0, 1.0, 1.0, 1.0, 0.0, 0.0, 1.0, 0.0, 1.0, 0.0, 0.0, 0.0])
me_plane.materials.append(mat_material_004)
me_plane.update()
me_plane_001 = bpy.data.meshes.new('Plane.001')
me_plane_001.from_pydata([(-1.019, -1.777, -0.672), (0.9596, -1.469, -0.4031), (-1.006, -0.02988, -1.005), (0.973, 0.2781, -0.7362), (-0.001476, -3.618, -2.672), (-0.005432, -4.133, -2.574), (0.5777, -4.042, -2.494), (0.5817, -3.528, -2.593)], [], [(0, 2, 3, 1), (5, 6, 7, 4), (1, 3, 7, 6), (2, 0, 5, 4), (3, 2, 4, 7), (0, 1, 6, 5)])
_uv = me_plane_001.uv_layers.new(name='UVMap')
_uv.uv.foreach_set('vector', [0.0, 0.0, 0.0, 1.0, 1.0, 1.0, 1.0, 0.0, 0.0, 0.0, 1.0, 0.0, 1.0, 1.0, 0.0, 1.0, 1.0, 0.0, 1.0, 1.0, 1.0, 1.0, 1.0, 0.0, 0.0, 1.0, 0.0, 0.0, 0.0, 0.0, 0.0, 1.0, 1.0, 1.0, 0.0, 1.0, 0.0, 1.0, 1.0, 1.0, 0.0, 0.0, 1.0, 0.0, 1.0, 0.0, 0.0, 0.0])
me_plane_001.materials.append(mat_material_005)
me_plane_001.update()
me_cylinder_001 = bpy.data.meshes.new('Cylinder.001')
me_cylinder_001.from_pydata([(-17.39, -4.584, -3.166), (-16.93, -4.724, -3.217), (-17.37, -4.493, -3.488), (-16.91, -4.634, -3.54), (-17.43, -4.706, -3.551), (-16.97, -4.819, -3.594), (-11.43, -7.16, -6.674), (-12.6, -7.239, -7.054), (-14.07, -7.337, -6.417), (-15.61, -5.962, -5.647), (-16.66, -6.032, -5.192), (-12.82, -7.164, -6.955), (-14.1, -7.249, -6.403), (-14.92, -6.377, -6.029), (-15.43, -6.057, -5.735), (-16.34, -6.118, -5.341), (-15.61, 0.0, -4.205), (-14.1, 0.0, -6.403), (-14.92, 0.0, -4.697), (-12.42, -9.553, -9.02), (-14.5, -9.68, -9.001), (-17.11, -9.84, -8.978), (-18.81, -8.204, -8.924), (-19.9, -7.605, -9.176), (-21.76, -7.718, -8.734), (-14.89, -9.559, -8.988), (-17.15, -9.697, -8.967), (-18.62, -8.279, -8.921), (-19.57, -7.759, -8.771), (-21.18, -7.858, -8.756), (-19.9, 0.0, -8.751), (-17.15, 0.0, -9.345), (-18.62, 0.0, -9.309), (-12.55, -9.553, -11.09), (-18.9, -8.204, -11.94), (-20.0, -7.605, -11.64), (-21.85, -7.718, -12.19), (-20.0, 0.0, -11.93), (-17.25, 0.0, -11.5), (-18.72, 0.0, -11.63), (-13.32, -8.691, -12.82), (-18.54, -7.571, -13.98), (-19.45, -7.074, -14.05), (-20.97, -7.169, -14.4), (-19.45, 0.0, -14.05), (-17.19, 0.0, -13.69), (-18.39, 0.0, -13.94), (-11.43, 0.0, -6.674), (-12.6, 0.0, -6.018), (-14.07, 0.0, -5.198), (-11.8, 0.0, -6.46), (-12.82, 0.0, -5.891), (-12.42, -9.553, -9.02), (-14.5, -9.68, -9.001), (-17.11, -9.84, -8.978), (-18.81, -8.204, -8.924), (-21.76, -7.718, -8.734), (-17.15, -9.697, -8.967), (-18.62, -8.279, -8.921), (-19.57, -7.759, -8.771), (-21.18, -7.858, -8.756), (-12.42, 0.0, -9.02), (-14.5, 0.0, -9.001), (-17.11, 0.0, -8.978), (-19.9, 0.0, -8.751), (-21.76, 0.0, -8.734), (-13.08, 0.0, -9.004), (-14.89, 0.0, -8.988), (-21.18, 0.0, -8.756), (-12.55, -9.553, -11.09), (-14.62, -9.68, -11.38), (-17.21, -9.84, -11.74), (-18.9, -8.204, -11.94), (-21.85, -7.718, -12.19), (-17.25, -9.697, -11.74), (-18.72, -8.279, -11.91), (-19.67, -7.759, -11.9), (-21.27, -7.858, -12.12), (-12.55, 0.0, -11.09), (-14.62, 0.0, -11.38), (-17.21, 0.0, -11.74), (-20.0, 0.0, -11.93), (-21.85, 0.0, -12.19), (-13.21, 0.0, -11.18), (-15.01, 0.0, -11.43), (-21.27, 0.0, -12.12), (-13.32, -8.691, -12.82), (-15.02, -8.797, -13.21), (-17.15, -8.929, -13.7), (-18.54, -7.571, -13.98), (-19.45, -7.074, -14.05), (-20.97, -7.169, -14.4), (-13.86, -8.604, -12.94), (-15.34, -8.696, -13.27), (-17.19, -8.811, -13.69), (-18.39, -7.633, -13.94), (-19.18, -7.202, -14.0), (-20.5, -7.284, -14.3), (-13.32, 0.0, -12.82), (-15.02, 0.0, -13.21), (-17.15, 0.0, -13.7), (-19.45, 0.0, -14.05), (-20.97, 0.0, -14.4), (-13.86, 0.0, -12.94), (-15.34, 0.0, -13.27), (-17.19, 0.0, -13.69), (-18.39, 0.0, -13.94), (-19.18, 0.0, -14.0), (-20.5, 0.0, -14.3)], [], [(2, 3, 5, 4), (0, 1, 3, 2), (7, 8, 21, 20), (10, 15, 29, 24), (6, 7, 20, 19), (22, 23, 35, 34), (31, 19, 33, 38), (16, 9, 23, 30), (18, 10, 24, 32), (12, 11, 25, 26), (13, 12, 26, 27), (14, 13, 27, 28), (15, 14, 28, 29), (17, 6, 19, 31), (38, 33, 40, 45), (39, 36, 43, 46), (30, 23, 35, 37), (32, 24, 36, 39), (34, 35, 42, 41), (37, 35, 42, 44), (54, 55, 72, 71), (53, 54, 71, 70), (56, 60, 77, 73), (61, 66, 83, 78), (51, 49, 63, 67), (48, 51, 67, 62), (50, 48, 62, 66), (47, 50, 66, 61), (71, 72, 89, 88), (70, 71, 88, 87), (73, 77, 97, 91), (78, 83, 103, 98), (69, 70, 87, 86), (58, 57, 74, 75), (59, 58, 75, 76), (60, 59, 76, 77), (67, 63, 80, 84), (62, 67, 84, 79), (66, 62, 79, 83), (68, 64, 81, 85), (68, 65, 82, 85), (52, 53, 70, 69), (93, 92, 103, 104), (92, 86, 98, 103), (96, 95, 106, 107), (87, 88, 100, 99), (97, 96, 107, 108), (94, 93, 104, 105), (86, 87, 99, 98), (95, 94, 105, 106), (91, 97, 108, 102), (90, 91, 102, 101), (75, 74, 94, 95), (76, 75, 95, 96), (77, 76, 96, 97), (84, 80, 100, 104), (79, 84, 104, 99), (83, 79, 99, 103), (85, 81, 101, 108), (85, 82, 102, 108)])
me_cylinder_001.polygons.foreach_set('use_smooth', [1, 1, 1, 1, 1, 1, 1, 0, 1, 1, 1, 1, 1, 1, 1, 1, 0, 1, 1, 0, 1, 1, 1, 1, 1, 1, 1, 1, 1, 1, 1, 1, 1, 1, 1, 1, 1, 1, 1, 0, 1, 1, 1, 1, 1, 1, 1, 1, 1, 1, 1, 1, 1, 1, 1, 1, 1, 1, 0, 1])
_uv = me_cylinder_001.uv_layers.new(name='UVMap')
_uv.uv.foreach_set('vector', [0.0, 0.0, 0.0, 0.0, 0.0, 0.0, 0.0, 0.0, 0.0, 0.0, 0.0, 0.0, 0.0, 0.0, 0.0, 0.0, 0.4437, 1.0, 0.4437, 1.0, 0.4437, 1.0, 0.4437, 1.0, 0.0, 0.0, 0.0, 0.0, 0.0, 0.0, 0.0, 0.0, 0.4437, 1.0, 0.4437, 1.0, 0.4437, 1.0, 0.4437, 1.0, 0.4437, 1.0, 0.4437, 1.0, 0.4437, 1.0, 0.4437, 1.0, 0.0, 0.0, 0.0, 0.0, 0.0, 0.0, 0.0, 0.0, 0.0, 0.0, 0.0, 0.0, 0.0, 0.0, 0.0, 0.0, 0.0, 0.0, 0.4437, 1.0, 0.4437, 1.0, 0.0, 0.0, 0.0, 0.0, 0.0, 0.0, 0.0, 0.0, 0.0, 0.0, 0.0, 0.0, 0.0, 0.0, 0.0, 0.0, 0.0, 0.0, 0.0, 0.0, 0.0, 0.0, 0.0, 0.0, 0.0, 0.0, 0.0, 0.0, 0.0, 0.0, 0.0, 0.0, 0.0, 0.0, 0.0, 0.0, 0.0, 0.0, 0.0, 0.0, 0.0, 0.0, 0.0, 0.0, 0.0, 0.0, 0.0, 0.0, 0.0, 0.0, 0.0, 0.0, 0.4437, 1.0, 0.4437, 1.0, 0.0, 0.0, 0.0, 0.0, 0.0, 0.0, 0.0, 0.0, 0.0, 0.0, 0.0, 0.0, 0.4437, 1.0, 0.4437, 1.0, 0.0, 0.0, 0.4437, 1.0, 0.4437, 1.0, 0.4437, 1.0, 0.4437, 1.0, 0.0, 0.0, 0.0, 0.0, 0.0, 0.0, 0.0, 0.0, 0.4437, 1.0, 0.4437, 1.0, 0.4437, 1.0, 0.4437, 1.0, 0.4437, 1.0, 0.4437, 1.0, 0.4437, 1.0, 0.4437, 1.0, 0.0, 0.0, 0.0, 0.0, 0.0, 0.0, 0.0, 0.0, 0.4437, 1.0, 0.4437, 1.0, 0.4437, 1.0, 0.4437, 1.0, 0.0, 0.0, 0.0, 0.0, 0.0, 0.0, 0.0, 0.0, 0.0, 0.0, 0.0, 0.0, 0.0, 0.0, 0.0, 0.0, 0.4437, 1.0, 0.0, 0.0, 0.0, 0.0, 0.4437, 1.0, 0.4437, 1.0, 0.4437, 1.0, 0.4437, 1.0, 0.4437, 1.0, 0.4437, 1.0, 0.4437, 1.0, 0.4437, 1.0, 0.4437, 1.0, 0.4437, 1.0, 0.4437, 1.0, 0.4437, 1.0, 0.4437, 1.0, 0.0, 0.0, 0.0, 0.0, 0.0, 0.0, 0.0, 0.0, 0.4437, 1.0, 0.4437, 1.0, 0.4437, 1.0, 0.4437, 1.0, 0.4437, 1.0, 0.4437, 1.0, 0.4437, 1.0, 0.4437, 1.0, 0.0, 0.0, 0.0, 0.0, 0.0, 0.0, 0.0, 0.0, 0.0, 0.0, 0.0, 0.0, 0.0, 0.0, 0.0, 0.0, 0.0, 0.0, 0.0, 0.0, 0.0, 0.0, 0.0, 0.0, 0.0, 0.0, 0.0, 0.0, 0.0, 0.0, 0.0, 0.0, 0.0, 0.0, 0.0, 0.0, 0.0, 0.0, 0.0, 0.0, 0.4437, 1.0, 0.0, 0.0, 0.0, 0.0, 0.4437, 1.0, 0.0, 0.0, 0.0, 0.0, 0.0, 0.0, 0.0, 0.0, 0.4437, 1.0, 0.4437, 1.0, 0.4437, 1.0, 0.4437, 1.0, 0.4437, 1.0, 0.4437, 1.0, 0.4437, 1.0, 0.4437, 1.0, 0.0, 0.0, 0.0, 0.0, 0.0, 0.0, 0.0, 0.0, 0.0, 0.0, 0.0, 0.0, 0.0, 0.0, 0.0, 0.0, 0.0, 0.0, 0.0, 0.0, 0.0, 0.0, 0.0, 0.0, 0.4437, 1.0, 0.4437, 1.0, 0.4437, 1.0, 0.4437, 1.0, 0.0, 0.0, 0.0, 0.0, 0.0, 0.0, 0.0, 0.0, 0.0, 0.0, 0.0, 0.0, 0.0, 0.0, 0.0, 0.0, 0.4437, 1.0, 0.4437, 1.0, 0.4437, 1.0, 0.4437, 1.0, 0.0, 0.0, 0.0, 0.0, 0.0, 0.0, 0.0, 0.0, 0.0, 0.0, 0.0, 0.0, 0.0, 0.0, 0.0, 0.0, 0.4437, 1.0, 0.4437, 1.0, 0.4437, 1.0, 0.4437, 1.0, 0.0, 0.0, 0.0, 0.0, 0.0, 0.0, 0.0, 0.0, 0.0, 0.0, 0.0, 0.0, 0.0, 0.0, 0.0, 0.0, 0.0, 0.0, 0.0, 0.0, 0.0, 0.0, 0.0, 0.0, 0.0, 0.0, 0.0, 0.0, 0.0, 0.0, 0.0, 0.0, 0.0, 0.0, 0.0, 0.0, 0.0, 0.0, 0.0, 0.0, 0.4437, 1.0, 0.0, 0.0, 0.0, 0.0, 0.4437, 1.0, 0.0, 0.0, 0.0, 0.0, 0.0, 0.0, 0.0, 0.0, 0.4437, 1.0, 0.4437, 1.0, 0.4437, 1.0, 0.4437, 1.0])
me_cylinder_001.materials.append(mat_material_003)
me_cylinder_001.update()
me_circle_004 = bpy.data.meshes.new('Circle.004')
me_circle_004.from_pydata([(0.0, 1.0, 0.0), (-0.1951, 0.9808, 0.0), (-0.3827, 0.9239, 0.0), (-0.5556, 0.8315, 0.0), (-0.7071, 0.7071, 0.0), (-0.8315, 0.5556, 0.0), (-0.9239, 0.3827, 0.0), (-0.9808, 0.1951, 0.0), (-1.0, 0.0, 0.0), (-0.9808, -0.1951, 0.0), (-0.9239, -0.3827, 0.0), (-0.8315, -0.5556, 0.0), (-0.7071, -0.7071, 0.0), (-0.5556, -0.8315, 0.0), (-0.3827, -0.9239, 0.0), (-0.1951, -0.9808, 0.0), (0.0, -1.0, 0.0), (0.1951, -0.9808, 0.0), (0.3827, -0.9239, 0.0), (0.5556, -0.8315, 0.0), (0.7071, -0.7071, 0.0), (0.8315, -0.5556, 0.0), (0.9239, -0.3827, 0.0), (0.9808, -0.1951, 0.0), (1.0, 0.0, 0.0), (0.9808, 0.1951, 0.0), (0.9239, 0.3827, 0.0), (0.8315, 0.5556, 0.0), (0.7071, 0.7071, 0.0), (0.5556, 0.8315, 0.0), (0.3827, 0.9239, 0.0), (0.1951, 0.9808, 0.0), (-4.49, 0.8275, 0.02178), (-4.685, 0.8083, 0.02178), (-4.873, 0.7514, 0.02178), (-5.046, 0.6589, 0.02178), (-5.197, 0.5346, 0.02178), (-5.322, 0.383, 0.02178), (-5.414, 0.2102, 0.02178), (-5.471, 0.02256, 0.02178), (-5.49, -0.1725, 0.02178), (-5.471, -0.3676, 0.02178), (-5.414, -0.5552, 0.02178), (-5.322, -0.7281, 0.02178), (-5.197, -0.8796, 0.02178), (-5.046, -1.004, 0.02178), (-4.873, -1.096, 0.02178), (-4.685, -1.153, 0.02178), (-4.49, -1.173, 0.02178), (-4.295, -1.153, 0.02178), (-4.107, -1.096, 0.02178), (-3.934, -1.004, 0.02178), (-3.783, -0.8796, 0.02178), (-3.659, -0.7281, 0.02178), (-3.566, -0.5552, 0.02178), (-3.509, -0.3676, 0.02178), (-3.49, -0.1725, 0.02178), (-3.509, 0.02256, 0.02178), (-3.566, 0.2102, 0.02178), (-3.659, 0.383, 0.02178), (-3.783, 0.5346, 0.02178), (-3.934, 0.6589, 0.02178), (-4.107, 0.7514, 0.02178), (-4.295, 0.8083, 0.02178)], [], [(1, 2, 3, 4, 5, 6, 7, 8, 9, 10, 11, 12, 13, 14, 15, 16, 17, 18, 19, 20, 21, 22, 23, 24, 25, 26, 27, 28, 29, 30, 31, 0), (33, 34, 35, 36, 37, 38, 39, 40, 41, 42, 43, 44, 45, 46, 47, 48, 49, 50, 51, 52, 53, 54, 55, 56, 57, 58, 59, 60, 61, 62, 63, 32)])
_uv = me_circle_004.uv_layers.new(name='UVMap')
_uv.uv.foreach_set('vector', [0.0, 0.0, 0.0, 0.0, 0.0, 0.0, 0.0, 0.0, 0.0, 0.0, 0.0, 0.0, 0.0, 0.0, 0.0, 0.0, 0.0, 0.0, 0.0, 0.0, 0.0, 0.0, 0.0, 0.0, 0.0, 0.0, 0.0, 0.0, 0.0, 0.0, 0.0, 0.0, 0.0, 0.0, 0.0, 0.0, 0.0, 0.0, 0.0, 0.0, 0.0, 0.0, 0.0, 0.0, 0.0, 0.0, 0.0, 0.0, 0.0, 0.0, 0.0, 0.0, 0.0, 0.0, 0.0, 0.0, 0.0, 0.0, 0.0, 0.0, 0.0, 0.0, 0.0, 0.0, 0.0, 0.0, 0.0, 0.0, 0.0, 0.0, 0.0, 0.0, 0.0, 0.0, 0.0, 0.0, 0.0, 0.0, 0.0, 0.0, 0.0, 0.0, 0.0, 0.0, 0.0, 0.0, 0.0, 0.0, 0.0, 0.0, 0.0, 0.0, 0.0, 0.0, 0.0, 0.0, 0.0, 0.0, 0.0, 0.0, 0.0, 0.0, 0.0, 0.0, 0.0, 0.0, 0.0, 0.0, 0.0, 0.0, 0.0, 0.0, 0.0, 0.0, 0.0, 0.0, 0.0, 0.0, 0.0, 0.0, 0.0, 0.0, 0.0, 0.0, 0.0, 0.0, 0.0, 0.0])
me_circle_004.materials.append(mat_material_006)
me_circle_004.update()

# ---- objects
ob_light = bpy.data.objects.new('Light', light_light)
ob_camera = bpy.data.objects.new('Camera', cam_camera)
ob_empty = bpy.data.objects.new('Empty', None)
ob_cylinder = bpy.data.objects.new('Cylinder', me_cylinder)
ob_circle = bpy.data.objects.new('Circle', me_circle)
ob_plane = bpy.data.objects.new('Plane', me_plane)
ob_plane_001 = bpy.data.objects.new('Plane.001', me_plane_001)
ob_cylinder_001 = bpy.data.objects.new('Cylinder.001', me_cylinder_001)
ob_circle_001 = bpy.data.objects.new('Circle.001', me_circle_004)

# ---- transforms, parenting, visibility, modifiers, constraints
ob_light.location = (4.076, 1.005, 5.904)
ob_light.rotation_euler = (0.6503, 0.05522, 1.866)
ob_light.lock_rotations_4d = False
ob_light.empty_display_type = 'ARROWS'
ob_light.color = (0.0, 0.0, 0.0, 0.0)
ob_light.lineart.crease_threshold = 0.0
ob_camera.location = (7.359, -6.926, 4.958)
ob_camera.rotation_euler = (1.109, 0.0, 0.8149)
ob_camera.lock_rotations_4d = False
ob_camera.empty_display_type = 'ARROWS'
ob_camera.color = (0.0, 0.0, 0.0, 0.0)
ob_camera.display_type = 'WIRE'
ob_camera.lineart.crease_threshold = 0.0
ob_empty.location = (0.3026, 2.223, 1.497)
ob_empty.rotation_euler = (1.571, -0.0, -0.0)
ob_empty.empty_display_type = 'IMAGE'
ob_empty.empty_display_size = 6.063
ob_empty.empty_image_offset = (-0.5334, -0.4645)
ob_cylinder.location = (-0.2318, -0.01844, 0.6934)
ob_cylinder.rotation_euler = (0.0, 1.571, 0.0)
ob_cylinder.scale = (0.06151, 0.06151, 0.06151)
_m = ob_cylinder.modifiers.new('Mirror', 'MIRROR')
_m.use_axis = (False, True, False)
_m.use_clip = True
ob_circle.location = (0.6801, 0.01231, 1.652)
ob_circle.rotation_euler = (-0.0, 1.668, -0.0)
ob_circle.scale = (0.1803, 0.1803, 0.1803)
ob_plane.location = (-0.9167, -0.1773, 1.916)
ob_plane.rotation_euler = (0.9867, -0.005476, 0.0006904)
ob_plane.scale = (-0.1092, -0.03736, -0.1092)
ob_plane_001.location = (-0.9405, 0.146, 1.895)
ob_plane_001.rotation_euler = (-0.05512, -0.002167, 0.005076)
ob_plane_001.scale = (-0.1168, -0.03996, -0.1168)
ob_cylinder_001.location = (-0.2318, -0.01844, 0.6934)
ob_cylinder_001.rotation_euler = (0.0, 1.571, 0.0)
ob_cylinder_001.scale = (0.06157, 0.02984, 0.06157)
_m = ob_cylinder_001.modifiers.new('Mirror', 'MIRROR')
_m.use_axis = (False, True, False)
_m.use_clip = True
ob_circle_001.location = (-1.089, -0.1488, 1.814)
ob_circle_001.rotation_euler = (4.485, -9.467, -1.571)
ob_circle_001.scale = (-0.05605, -0.05605, -0.05605)

# ---- collection membership
col_collection.objects.link(ob_light)
col_collection.objects.link(ob_camera)
col_collection.objects.link(ob_empty)
col_collection.objects.link(ob_cylinder)
col_collection.objects.link(ob_circle)
col_collection.objects.link(ob_plane)
col_collection.objects.link(ob_plane_001)
col_collection.objects.link(ob_cylinder_001)
col_collection.objects.link(ob_circle_001)

# ---- scene / render settings (as saved in the file)
scene.camera = ob_camera
scene.frame_start = 1; scene.frame_end = 250; scene.frame_set(1)
scene.render.engine = 'BLENDER_EEVEE_NEXT'
scene.cycles.sampling_pattern = 'TABULATED_SOBOL'
bpy.context.view_layer.update()

